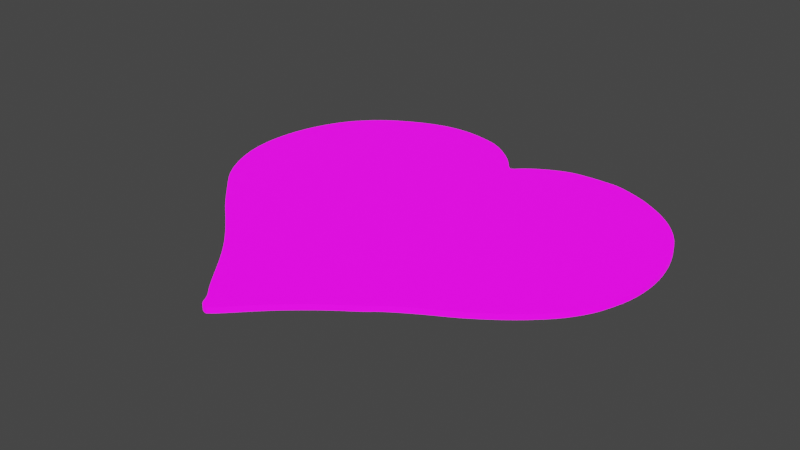 # Source: UVMap.blend  (saved by Blender 2.93.20; exported with 4.5.12 LTS)
import bpy
from mathutils import Matrix  # noqa: F401  (used for matrix-valued properties, if any)

bpy.ops.wm.read_factory_settings(use_empty=True)
scene = bpy.context.scene
scene.name = 'Scene'

# ---- collections
col_stencil_svg = bpy.data.collections.new('Stencil.svg'); scene.collection.children.link(col_stencil_svg)

# ---- images (referenced by path relative to the original .blend; pixels are not part of the script)
import os
ASSET_DIR = os.environ.get("B2B_ASSET_DIR", "")  # directory of the original .blend (textures are referenced by path, not embedded)
HERE = os.path.dirname(os.path.abspath(__file__))  # packed textures are extracted next to this script under _unpacked/

def load_image(name, relpath, width, height, colorspace="sRGB"):
    """Load a texture the original file referenced (path relative to the .blend, or extracted next to this script)."""
    p = next((c for c in (os.path.join(HERE, relpath), os.path.join(ASSET_DIR, relpath)) if relpath and os.path.exists(c)), "")
    if p:
        img = bpy.data.images.load(p, check_existing=True)
        img.name = name
    else:  # same state as the original file: an image datablock whose file is absent (Cycles renders it pink)
        img = bpy.data.images.new(name, width, height)
        img.source = "FILE"
        img.filepath = "//" + (relpath or name)
    img.colorspace_settings.name = colorspace
    return img
img_texture_png = load_image('Texture.png', 'Texture.png', 1024, 1024, 'sRGB')

# ---- materials (node trees are filled in below, after node groups)
mat_svgmat_001 = bpy.data.materials.new('SVGMat.001')
mat_svgmat_001.use_transparent_shadow = False
mat_svgmat_001.diffuse_color = (0.0, 0.0, 0.0, 1.0)

# ---- material node trees
mat_svgmat_001.use_nodes = True; mat_svgmat_001.node_tree.nodes.clear()
_N = mat_svgmat_001.node_tree.nodes; _L = mat_svgmat_001.node_tree.links
n0 = _N.new('ShaderNodeBsdfPrincipled'); n0.name = 'Principled BSDF'; n0.location = (10, 300)
n0.distribution = 'GGX'
n0.subsurface_method = 'BURLEY'
n0.inputs[3].default_value = 1.45
n0.inputs[28].default_value = 1.0
n1 = _N.new('ShaderNodeOutputMaterial'); n1.name = 'Material Output'; n1.location = (300, 300)
n2 = _N.new('ShaderNodeTexImage'); n2.name = 'Image Texture'; n2.location = (-280, 280)
n2.image = img_texture_png
n3 = _N.new('ShaderNodeTexImage'); n3.name = 'Image Texture.001'; n3.location = (-280, -60)
n3.image = img_texture_png
_L.new(n0.outputs[0], n1.inputs[0])
_L.new(n2.outputs[0], n0.inputs[0])
_L.new(n3.outputs[0], n0.inputs[27])
n1.is_active_output = True

# ---- world
world_world = bpy.data.worlds.new('World'); scene.world = world_world
world_world.use_nodes = True; world_world.node_tree.nodes.clear()
_N = world_world.node_tree.nodes; _L = world_world.node_tree.links
n0 = _N.new('ShaderNodeOutputWorld'); n0.name = 'World Output'; n0.location = (300, 300)
n1 = _N.new('ShaderNodeBackground'); n1.name = 'Background'; n1.location = (10, 300)
n1.inputs[0].default_value = (0.05088, 0.05088, 0.05088, 1.0)
_L.new(n1.outputs[0], n0.inputs[0])
n0.is_active_output = True
world_world.color = (0.05088, 0.05088, 0.05088)
world_world.use_sun_shadow = False
world_world.sun_shadow_jitter_overblur = 0.0

# ---- meshes
me_path1587 = bpy.data.meshes.new('path1587')
me_path1587.from_pydata([(0.03962, 0.003462, 0.0005), (0.03955, 0.003507, 0.0005), (0.03948, 0.003566, 0.0005), (0.03941, 0.003639, 0.0005), (0.03933, 0.003723, 0.0005), (0.03926, 0.003818, 0.0005), (0.03918, 0.003921, 0.0005), (0.0391, 0.004032, 0.0005), (0.03903, 0.004149, 0.0005), (0.03896, 0.00427, 0.0005), (0.03889, 0.004394, 0.0005), (0.03883, 0.00452, 0.0005), (0.03877, 0.004646, 0.0005), (0.03871, 0.004777, 0.0005), (0.03864, 0.004918, 0.0005), (0.03855, 0.005068, 0.0005), (0.03846, 0.005223, 0.0005), (0.03835, 0.005382, 0.0005), (0.03824, 0.005543, 0.0005), (0.03812, 0.005702, 0.0005), (0.038, 0.005859, 0.0005), (0.03787, 0.006012, 0.0005), (0.03775, 0.006157, 0.0005), (0.03762, 0.006292, 0.0005), (0.0375, 0.006417, 0.0005), (0.03735, 0.006565, 0.0005), (0.03716, 0.006772, 0.0005), (0.03694, 0.007032, 0.0005), (0.03668, 0.007338, 0.0005), (0.03639, 0.007687, 0.0005), (0.03608, 0.008072, 0.0005), (0.03575, 0.008488, 0.0005), (0.0354, 0.008929, 0.0005), (0.03504, 0.009392, 0.0005), (0.03467, 0.009869, 0.0005), (0.0343, 0.01036, 0.0005), (0.03393, 0.01085, 0.0005), (0.03279, 0.01235, 0.0005), (0.03173, 0.01372, 0.0005), (0.03071, 0.01499, 0.0005), (0.02971, 0.01618, 0.0005), (0.02871, 0.01732, 0.0005), (0.02768, 0.01843, 0.0005), (0.02659, 0.01955, 0.0005), (0.02543, 0.0207, 0.0005), (0.02415, 0.0219, 0.0005), (0.02275, 0.02319, 0.0005), (0.02119, 0.02459, 0.0005), (0.01945, 0.02612, 0.0005), (0.01897, 0.02654, 0.0005), (0.01847, 0.02699, 0.0005), (0.01796, 0.02747, 0.0005), (0.0174, 0.028, 0.0005), (0.01681, 0.02857, 0.0005), (0.01616, 0.02921, 0.0005), (0.01546, 0.02991, 0.0005), (0.01469, 0.03069, 0.0005), (0.01385, 0.03155, 0.0005), (0.01292, 0.0325, 0.0005), (0.0119, 0.03355, 0.0005), (0.01078, 0.03471, 0.0005), (0.01015, 0.0354, 0.0005), (0.009539, 0.03612, 0.0005), (0.008956, 0.03687, 0.0005), (0.008399, 0.03765, 0.0005), (0.007868, 0.03846, 0.0005), (0.007362, 0.03931, 0.0005), (0.006884, 0.04018, 0.0005), (0.006432, 0.04108, 0.0005), (0.006008, 0.04202, 0.0005), (0.005612, 0.04297, 0.0005), (0.005244, 0.04396, 0.0005), (0.004904, 0.04497, 0.0005), (0.004486, 0.04649, 0.0005), (0.004174, 0.04807, 0.0005), (0.003966, 0.04969, 0.0005), (0.00386, 0.05136, 0.0005), (0.003857, 0.05306, 0.0005), (0.003955, 0.05477, 0.0005), (0.004154, 0.05649, 0.0005), (0.004451, 0.0582, 0.0005), (0.004847, 0.05989, 0.0005), (0.00534, 0.06156, 0.0005), (0.005929, 0.06318, 0.0005), (0.006613, 0.06475, 0.0005), (0.006943, 0.06543, 0.0005), (0.007263, 0.06606, 0.0005), (0.007579, 0.06665, 0.0005), (0.007894, 0.0672, 0.0005), (0.008214, 0.06772, 0.0005), (0.008542, 0.06822, 0.0005), (0.008883, 0.06871, 0.0005), (0.009242, 0.06918, 0.0005), (0.009624, 0.06965, 0.0005), (0.01003, 0.07013, 0.0005), (0.01047, 0.07061, 0.0005), (0.01095, 0.07112, 0.0005), (0.01148, 0.07166, 0.0005), (0.01199, 0.07216, 0.0005), (0.0125, 0.07262, 0.0005), (0.01301, 0.07306, 0.0005), (0.01352, 0.07348, 0.0005), (0.01405, 0.07388, 0.0005), (0.01461, 0.07427, 0.0005), (0.01519, 0.07465, 0.0005), (0.01582, 0.07504, 0.0005), (0.01649, 0.07543, 0.0005), (0.01722, 0.07584, 0.0005), (0.01801, 0.07626, 0.0005), (0.01962, 0.07706, 0.0005), (0.02117, 0.07773, 0.0005), (0.02269, 0.07829, 0.0005), (0.02419, 0.07873, 0.0005), (0.02568, 0.07905, 0.0005), (0.02716, 0.07925, 0.0005), (0.02866, 0.07935, 0.0005), (0.03017, 0.07932, 0.0005), (0.03171, 0.07919, 0.0005), (0.0333, 0.07894, 0.0005), (0.03494, 0.07858, 0.0005), (0.03665, 0.07811, 0.0005), (0.03732, 0.07787, 0.0005), (0.03803, 0.07755, 0.0005), (0.03878, 0.07716, 0.0005), (0.03955, 0.0767, 0.0005), (0.04033, 0.07618, 0.0005), (0.04111, 0.07561, 0.0005), (0.04187, 0.075, 0.0005), (0.04262, 0.07436, 0.0005), (0.04333, 0.07369, 0.0005), (0.044, 0.073, 0.0005), (0.04461, 0.07231, 0.0005), (0.04515, 0.07162, 0.0005), (0.04528, 0.07145, 0.0005), (0.04541, 0.07129, 0.0005), (0.04554, 0.07113, 0.0005), (0.04567, 0.07099, 0.0005), (0.04579, 0.07086, 0.0005), (0.04591, 0.07073, 0.0005), (0.04602, 0.07063, 0.0005), (0.04612, 0.07054, 0.0005), (0.04621, 0.07046, 0.0005), (0.04629, 0.07041, 0.0005), (0.04636, 0.07038, 0.0005), (0.04641, 0.07037, 0.0005), (0.04646, 0.07037, 0.0005), (0.04652, 0.07039, 0.0005), (0.04659, 0.07042, 0.0005), (0.04666, 0.07046, 0.0005), (0.04675, 0.07051, 0.0005), (0.04683, 0.07057, 0.0005), (0.04692, 0.07064, 0.0005), (0.04701, 0.07071, 0.0005), (0.04711, 0.07079, 0.0005), (0.0472, 0.07088, 0.0005), (0.04729, 0.07097, 0.0005), (0.04738, 0.07106, 0.0005), (0.04788, 0.07156, 0.0005), (0.04847, 0.07207, 0.0005), (0.04913, 0.07257, 0.0005), (0.04985, 0.07307, 0.0005), (0.05061, 0.07355, 0.0005), (0.05141, 0.07401, 0.0005), (0.05223, 0.07444, 0.0005), (0.05306, 0.07484, 0.0005), (0.05389, 0.07519, 0.0005), (0.0547, 0.0755, 0.0005), (0.05548, 0.07575, 0.0005), (0.05623, 0.07594, 0.0005), (0.05647, 0.07598, 0.0005), (0.05677, 0.07602, 0.0005), (0.05712, 0.07607, 0.0005), (0.05751, 0.07611, 0.0005), (0.05794, 0.07614, 0.0005), (0.0584, 0.07617, 0.0005), (0.05887, 0.0762, 0.0005), (0.05937, 0.07623, 0.0005), (0.05987, 0.07624, 0.0005), (0.06038, 0.07626, 0.0005), (0.06089, 0.07627, 0.0005), (0.06138, 0.07627, 0.0005), (0.06215, 0.07627, 0.0005), (0.06282, 0.07626, 0.0005), (0.0634, 0.07624, 0.0005), (0.06391, 0.07622, 0.0005), (0.06436, 0.07619, 0.0005), (0.06478, 0.07614, 0.0005), (0.06518, 0.07607, 0.0005), (0.06557, 0.07599, 0.0005), (0.06597, 0.07589, 0.0005), (0.0664, 0.07576, 0.0005), (0.06687, 0.07561, 0.0005), (0.0674, 0.07544, 0.0005), (0.06811, 0.07519, 0.0005), (0.06878, 0.07495, 0.0005), (0.0694, 0.07471, 0.0005), (0.07, 0.07446, 0.0005), (0.07057, 0.07421, 0.0005), (0.07114, 0.07394, 0.0005), (0.0717, 0.07365, 0.0005), (0.07226, 0.07334, 0.0005), (0.07284, 0.07301, 0.0005), (0.07344, 0.07264, 0.0005), (0.07407, 0.07225, 0.0005), (0.07475, 0.07181, 0.0005), (0.07579, 0.07109, 0.0005), (0.07677, 0.07034, 0.0005), (0.07769, 0.06957, 0.0005), (0.07855, 0.06877, 0.0005), (0.07935, 0.06794, 0.0005), (0.0801, 0.06707, 0.0005), (0.0808, 0.06617, 0.0005), (0.08145, 0.06523, 0.0005), (0.08205, 0.06424, 0.0005), (0.0826, 0.0632, 0.0005), (0.08312, 0.06211, 0.0005), (0.08359, 0.06097, 0.0005), (0.08418, 0.05935, 0.0005), (0.08467, 0.05772, 0.0005), (0.08506, 0.05608, 0.0005), (0.08536, 0.05444, 0.0005), (0.08556, 0.05281, 0.0005), (0.08566, 0.05119, 0.0005), (0.08567, 0.04958, 0.0005), (0.08558, 0.04799, 0.0005), (0.0854, 0.04642, 0.0005), (0.08512, 0.04488, 0.0005), (0.08474, 0.04337, 0.0005), (0.08426, 0.04189, 0.0005), (0.08401, 0.04119, 0.0005), (0.08377, 0.04057, 0.0005), (0.08356, 0.04002, 0.0005), (0.08335, 0.03952, 0.0005), (0.08314, 0.03906, 0.0005), (0.08293, 0.03862, 0.0005), (0.08271, 0.0382, 0.0005), (0.08246, 0.03777, 0.0005), (0.0822, 0.03733, 0.0005), (0.08189, 0.03686, 0.0005), (0.08155, 0.03635, 0.0005), (0.08116, 0.03578, 0.0005), (0.08044, 0.03481, 0.0005), (0.07958, 0.0338, 0.0005), (0.0786, 0.03276, 0.0005), (0.0775, 0.0317, 0.0005), (0.07632, 0.03062, 0.0005), (0.07504, 0.02955, 0.0005), (0.0737, 0.02849, 0.0005), (0.0723, 0.02745, 0.0005), (0.07085, 0.02645, 0.0005), (0.06938, 0.02549, 0.0005), (0.06789, 0.02459, 0.0005), (0.06639, 0.02375, 0.0005), (0.06565, 0.02334, 0.0005), (0.06488, 0.0229, 0.0005), (0.0641, 0.02245, 0.0005), (0.06332, 0.02198, 0.0005), (0.06256, 0.02151, 0.0005), (0.06182, 0.02105, 0.0005), (0.06112, 0.02059, 0.0005), (0.06047, 0.02016, 0.0005), (0.05988, 0.01975, 0.0005), (0.05937, 0.01938, 0.0005), (0.05894, 0.01905, 0.0005), (0.05861, 0.01877, 0.0005), (0.05845, 0.01863, 0.0005), (0.05828, 0.01848, 0.0005), (0.05809, 0.01833, 0.0005), (0.05789, 0.01817, 0.0005), (0.05768, 0.018, 0.0005), (0.05747, 0.01783, 0.0005), (0.05725, 0.01767, 0.0005), (0.05704, 0.0175, 0.0005), (0.05682, 0.01734, 0.0005), (0.05661, 0.01719, 0.0005), (0.05641, 0.01705, 0.0005), (0.05623, 0.01692, 0.0005), (0.0552, 0.01621, 0.0005), (0.05416, 0.01546, 0.0005), (0.05309, 0.01465, 0.0005), (0.05202, 0.01381, 0.0005), (0.05095, 0.01294, 0.0005), (0.04988, 0.01204, 0.0005), (0.04882, 0.01112, 0.0005), (0.04778, 0.01018, 0.0005), (0.04676, 0.009223, 0.0005), (0.04577, 0.008265, 0.0005), (0.04482, 0.007305, 0.0005), (0.0439, 0.006351, 0.0005), (0.0435, 0.005921, 0.0005), (0.0431, 0.005509, 0.0005), (0.04271, 0.005118, 0.0005), (0.04234, 0.004752, 0.0005), (0.042, 0.004415, 0.0005), (0.04168, 0.00411, 0.0005), (0.04138, 0.003842, 0.0005), (0.04112, 0.003614, 0.0005), (0.0409, 0.00343, 0.0005), (0.04072, 0.003294, 0.0005), (0.04059, 0.00321, 0.0005), (0.0405, 0.003182, 0.0005), (0.04044, 0.003186, 0.0005), (0.04038, 0.003194, 0.0005), (0.04031, 0.003207, 0.0005), (0.04023, 0.003223, 0.0005), (0.04015, 0.003244, 0.0005), (0.04007, 0.003268, 0.0005), (0.03999, 0.003294, 0.0005), (0.03991, 0.003324, 0.0005), (0.03983, 0.003356, 0.0005), (0.03976, 0.003389, 0.0005), (0.03969, 0.003425, 0.0005), (0.03962, 0.003462, -0.0005), (0.03955, 0.003507, -0.0005), (0.03948, 0.003566, -0.0005), (0.03941, 0.003639, -0.0005), (0.03933, 0.003723, -0.0005), (0.03926, 0.003818, -0.0005), (0.03918, 0.003921, -0.0005), (0.0391, 0.004032, -0.0005), (0.03903, 0.004149, -0.0005), (0.03896, 0.00427, -0.0005), (0.03889, 0.004394, -0.0005), (0.03883, 0.00452, -0.0005), (0.03877, 0.004646, -0.0005), (0.03871, 0.004777, -0.0005), (0.03864, 0.004918, -0.0005), (0.03855, 0.005068, -0.0005), (0.03846, 0.005223, -0.0005), (0.03835, 0.005382, -0.0005), (0.03824, 0.005543, -0.0005), (0.03812, 0.005702, -0.0005), (0.038, 0.005859, -0.0005), (0.03787, 0.006012, -0.0005), (0.03775, 0.006157, -0.0005), (0.03762, 0.006292, -0.0005), (0.0375, 0.006417, -0.0005), (0.03735, 0.006565, -0.0005), (0.03716, 0.006772, -0.0005), (0.03694, 0.007032, -0.0005), (0.03668, 0.007338, -0.0005), (0.03639, 0.007687, -0.0005), (0.03608, 0.008072, -0.0005), (0.03575, 0.008488, -0.0005), (0.0354, 0.008929, -0.0005), (0.03504, 0.009392, -0.0005), (0.03467, 0.009869, -0.0005), (0.0343, 0.01036, -0.0005), (0.03393, 0.01085, -0.0005), (0.03279, 0.01235, -0.0005), (0.03173, 0.01372, -0.0005), (0.03071, 0.01499, -0.0005), (0.02971, 0.01618, -0.0005), (0.02871, 0.01732, -0.0005), (0.02768, 0.01843, -0.0005), (0.02659, 0.01955, -0.0005), (0.02543, 0.0207, -0.0005), (0.02415, 0.0219, -0.0005), (0.02275, 0.02319, -0.0005), (0.02119, 0.02459, -0.0005), (0.01945, 0.02612, -0.0005), (0.01897, 0.02654, -0.0005), (0.01847, 0.02699, -0.0005), (0.01796, 0.02747, -0.0005), (0.0174, 0.028, -0.0005), (0.01681, 0.02857, -0.0005), (0.01616, 0.02921, -0.0005), (0.01546, 0.02991, -0.0005), (0.01469, 0.03069, -0.0005), (0.01385, 0.03155, -0.0005), (0.01292, 0.0325, -0.0005), (0.0119, 0.03355, -0.0005), (0.01078, 0.03471, -0.0005), (0.01015, 0.0354, -0.0005), (0.009539, 0.03612, -0.0005), (0.008956, 0.03687, -0.0005), (0.008399, 0.03765, -0.0005), (0.007868, 0.03846, -0.0005), (0.007362, 0.03931, -0.0005), (0.006884, 0.04018, -0.0005), (0.006432, 0.04108, -0.0005), (0.006008, 0.04202, -0.0005), (0.005612, 0.04297, -0.0005), (0.005244, 0.04396, -0.0005), (0.004904, 0.04497, -0.0005), (0.004486, 0.04649, -0.0005), (0.004174, 0.04807, -0.0005), (0.003966, 0.04969, -0.0005), (0.00386, 0.05136, -0.0005), (0.003857, 0.05306, -0.0005), (0.003955, 0.05477, -0.0005), (0.004154, 0.05649, -0.0005), (0.004451, 0.0582, -0.0005), (0.004847, 0.05989, -0.0005), (0.00534, 0.06156, -0.0005), (0.005929, 0.06318, -0.0005), (0.006613, 0.06475, -0.0005), (0.006943, 0.06543, -0.0005), (0.007263, 0.06606, -0.0005), (0.007579, 0.06665, -0.0005), (0.007894, 0.0672, -0.0005), (0.008214, 0.06772, -0.0005), (0.008542, 0.06822, -0.0005), (0.008883, 0.06871, -0.0005), (0.009242, 0.06918, -0.0005), (0.009624, 0.06965, -0.0005), (0.01003, 0.07013, -0.0005), (0.01047, 0.07061, -0.0005), (0.01095, 0.07112, -0.0005), (0.01148, 0.07166, -0.0005), (0.01199, 0.07216, -0.0005), (0.0125, 0.07262, -0.0005), (0.01301, 0.07306, -0.0005), (0.01352, 0.07348, -0.0005), (0.01405, 0.07388, -0.0005), (0.01461, 0.07427, -0.0005), (0.01519, 0.07465, -0.0005), (0.01582, 0.07504, -0.0005), (0.01649, 0.07543, -0.0005), (0.01722, 0.07584, -0.0005), (0.01801, 0.07626, -0.0005), (0.01962, 0.07706, -0.0005), (0.02117, 0.07773, -0.0005), (0.02269, 0.07829, -0.0005), (0.02419, 0.07873, -0.0005), (0.02568, 0.07905, -0.0005), (0.02716, 0.07925, -0.0005), (0.02866, 0.07935, -0.0005), (0.03017, 0.07932, -0.0005), (0.03171, 0.07919, -0.0005), (0.0333, 0.07894, -0.0005), (0.03494, 0.07858, -0.0005), (0.03665, 0.07811, -0.0005), (0.03732, 0.07787, -0.0005), (0.03803, 0.07755, -0.0005), (0.03878, 0.07716, -0.0005), (0.03955, 0.0767, -0.0005), (0.04033, 0.07618, -0.0005), (0.04111, 0.07561, -0.0005), (0.04187, 0.075, -0.0005), (0.04262, 0.07436, -0.0005), (0.04333, 0.07369, -0.0005), (0.044, 0.073, -0.0005), (0.04461, 0.07231, -0.0005), (0.04515, 0.07162, -0.0005), (0.04528, 0.07145, -0.0005), (0.04541, 0.07129, -0.0005), (0.04554, 0.07113, -0.0005), (0.04567, 0.07099, -0.0005), (0.04579, 0.07086, -0.0005), (0.04591, 0.07073, -0.0005), (0.04602, 0.07063, -0.0005), (0.04612, 0.07054, -0.0005), (0.04621, 0.07046, -0.0005), (0.04629, 0.07041, -0.0005), (0.04636, 0.07038, -0.0005), (0.04641, 0.07037, -0.0005), (0.04646, 0.07037, -0.0005), (0.04652, 0.07039, -0.0005), (0.04659, 0.07042, -0.0005), (0.04666, 0.07046, -0.0005), (0.04675, 0.07051, -0.0005), (0.04683, 0.07057, -0.0005), (0.04692, 0.07064, -0.0005), (0.04701, 0.07071, -0.0005), (0.04711, 0.07079, -0.0005), (0.0472, 0.07088, -0.0005), (0.04729, 0.07097, -0.0005), (0.04738, 0.07106, -0.0005), (0.04788, 0.07156, -0.0005), (0.04847, 0.07207, -0.0005), (0.04913, 0.07257, -0.0005), (0.04985, 0.07307, -0.0005), (0.05061, 0.07355, -0.0005), (0.05141, 0.07401, -0.0005), (0.05223, 0.07444, -0.0005), (0.05306, 0.07484, -0.0005), (0.05389, 0.07519, -0.0005), (0.0547, 0.0755, -0.0005), (0.05548, 0.07575, -0.0005), (0.05623, 0.07594, -0.0005), (0.05647, 0.07598, -0.0005), (0.05677, 0.07602, -0.0005), (0.05712, 0.07607, -0.0005), (0.05751, 0.07611, -0.0005), (0.05794, 0.07614, -0.0005), (0.0584, 0.07617, -0.0005), (0.05887, 0.0762, -0.0005), (0.05937, 0.07623, -0.0005), (0.05987, 0.07624, -0.0005), (0.06038, 0.07626, -0.0005), (0.06089, 0.07627, -0.0005), (0.06138, 0.07627, -0.0005), (0.06215, 0.07627, -0.0005), (0.06282, 0.07626, -0.0005), (0.0634, 0.07624, -0.0005), (0.06391, 0.07622, -0.0005), (0.06436, 0.07619, -0.0005), (0.06478, 0.07614, -0.0005), (0.06518, 0.07607, -0.0005), (0.06557, 0.07599, -0.0005), (0.06597, 0.07589, -0.0005), (0.0664, 0.07576, -0.0005), (0.06687, 0.07561, -0.0005), (0.0674, 0.07544, -0.0005), (0.06811, 0.07519, -0.0005), (0.06878, 0.07495, -0.0005), (0.0694, 0.07471, -0.0005), (0.07, 0.07446, -0.0005), (0.07057, 0.07421, -0.0005), (0.07114, 0.07394, -0.0005), (0.0717, 0.07365, -0.0005), (0.07226, 0.07334, -0.0005), (0.07284, 0.07301, -0.0005), (0.07344, 0.07264, -0.0005), (0.07407, 0.07225, -0.0005), (0.07475, 0.07181, -0.0005), (0.07579, 0.07109, -0.0005), (0.07677, 0.07034, -0.0005), (0.07769, 0.06957, -0.0005), (0.07855, 0.06877, -0.0005), (0.07935, 0.06794, -0.0005), (0.0801, 0.06707, -0.0005), (0.0808, 0.06617, -0.0005), (0.08145, 0.06523, -0.0005), (0.08205, 0.06424, -0.0005), (0.0826, 0.0632, -0.0005), (0.08312, 0.06211, -0.0005), (0.08359, 0.06097, -0.0005), (0.08418, 0.05935, -0.0005), (0.08467, 0.05772, -0.0005), (0.08506, 0.05608, -0.0005), (0.08536, 0.05444, -0.0005), (0.08556, 0.05281, -0.0005), (0.08566, 0.05119, -0.0005), (0.08567, 0.04958, -0.0005), (0.08558, 0.04799, -0.0005), (0.0854, 0.04642, -0.0005), (0.08512, 0.04488, -0.0005), (0.08474, 0.04337, -0.0005), (0.08426, 0.04189, -0.0005), (0.08401, 0.04119, -0.0005), (0.08377, 0.04057, -0.0005), (0.08356, 0.04002, -0.0005), (0.08335, 0.03952, -0.0005), (0.08314, 0.03906, -0.0005), (0.08293, 0.03862, -0.0005), (0.08271, 0.0382, -0.0005), (0.08246, 0.03777, -0.0005), (0.0822, 0.03733, -0.0005), (0.08189, 0.03686, -0.0005), (0.08155, 0.03635, -0.0005), (0.08116, 0.03578, -0.0005), (0.08044, 0.03481, -0.0005), (0.07958, 0.0338, -0.0005), (0.0786, 0.03276, -0.0005), (0.0775, 0.0317, -0.0005), (0.07632, 0.03062, -0.0005), (0.07504, 0.02955, -0.0005), (0.0737, 0.02849, -0.0005), (0.0723, 0.02745, -0.0005), (0.07085, 0.02645, -0.0005), (0.06938, 0.02549, -0.0005), (0.06789, 0.02459, -0.0005), (0.06639, 0.02375, -0.0005), (0.06565, 0.02334, -0.0005), (0.06488, 0.0229, -0.0005), (0.0641, 0.02245, -0.0005), (0.06332, 0.02198, -0.0005), (0.06256, 0.02151, -0.0005), (0.06182, 0.02105, -0.0005), (0.06112, 0.02059, -0.0005), (0.06047, 0.02016, -0.0005), (0.05988, 0.01975, -0.0005), (0.05937, 0.01938, -0.0005), (0.05894, 0.01905, -0.0005), (0.05861, 0.01877, -0.0005), (0.05845, 0.01863, -0.0005), (0.05828, 0.01848, -0.0005), (0.05809, 0.01833, -0.0005), (0.05789, 0.01817, -0.0005), (0.05768, 0.018, -0.0005), (0.05747, 0.01783, -0.0005), (0.05725, 0.01767, -0.0005), (0.05704, 0.0175, -0.0005), (0.05682, 0.01734, -0.0005), (0.05661, 0.01719, -0.0005), (0.05641, 0.01705, -0.0005), (0.05623, 0.01692, -0.0005), (0.0552, 0.01621, -0.0005), (0.05416, 0.01546, -0.0005), (0.05309, 0.01465, -0.0005), (0.05202, 0.01381, -0.0005), (0.05095, 0.01294, -0.0005), (0.04988, 0.01204, -0.0005), (0.04882, 0.01112, -0.0005), (0.04778, 0.01018, -0.0005), (0.04676, 0.009223, -0.0005), (0.04577, 0.008265, -0.0005), (0.04482, 0.007305, -0.0005), (0.0439, 0.006351, -0.0005), (0.0435, 0.005921, -0.0005), (0.0431, 0.005509, -0.0005), (0.04271, 0.005118, -0.0005), (0.04234, 0.004752, -0.0005), (0.042, 0.004415, -0.0005), (0.04168, 0.00411, -0.0005), (0.04138, 0.003842, -0.0005), (0.04112, 0.003614, -0.0005), (0.0409, 0.00343, -0.0005), (0.04072, 0.003294, -0.0005), (0.04059, 0.00321, -0.0005), (0.0405, 0.003182, -0.0005), (0.04044, 0.003186, -0.0005), (0.04038, 0.003194, -0.0005), (0.04031, 0.003207, -0.0005), (0.04023, 0.003223, -0.0005), (0.04015, 0.003244, -0.0005), (0.04007, 0.003268, -0.0005), (0.03999, 0.003294, -0.0005), (0.03991, 0.003324, -0.0005), (0.03983, 0.003356, -0.0005), (0.03976, 0.003389, -0.0005), (0.03969, 0.003425, -0.0005)], [], [(114, 116, 115), (114, 117, 116), (113, 117, 114), (113, 118, 117), (112, 118, 113), (112, 119, 118), (111, 119, 112), (111, 120, 119), (110, 120, 111), (110, 121, 120), (110, 122, 121), (109, 122, 110), (109, 123, 122), (109, 124, 123), (108, 124, 109), (108, 125, 124), (179, 181, 180), (178, 181, 179), (178, 182, 181), (107, 125, 108), (178, 183, 182), (177, 183, 178), (176, 183, 177), (176, 184, 183), (175, 184, 176), (175, 185, 184), (174, 185, 175), (174, 186, 185), (107, 126, 125), (173, 186, 174), (172, 186, 173), (172, 187, 186), (171, 187, 172), (171, 188, 187), (170, 188, 171), (169, 188, 170), (169, 189, 188), (168, 189, 169), (167, 189, 168), (167, 190, 189), (106, 126, 107), (167, 191, 190), (166, 191, 167), (166, 192, 191), (106, 127, 126), (165, 192, 166), (165, 193, 192), (105, 127, 106), (164, 193, 165), (164, 194, 193), (104, 127, 105), (104, 128, 127), (164, 195, 194), (163, 195, 164), (163, 196, 195), (103, 128, 104), (163, 197, 196), (162, 197, 163), (103, 129, 128), (102, 129, 103), (162, 198, 197), (161, 198, 162), (161, 199, 198), (101, 129, 102), (101, 130, 129), (161, 200, 199), (160, 200, 161), (100, 130, 101), (160, 201, 200), (159, 201, 160), (99, 130, 100), (159, 202, 201), (99, 131, 130), (159, 203, 202), (98, 131, 99), (158, 203, 159), (98, 132, 131), (158, 204, 203), (97, 132, 98), (157, 204, 158), (157, 205, 204), (96, 132, 97), (96, 133, 132), (156, 205, 157), (96, 134, 133), (96, 135, 134), (96, 136, 135), (95, 136, 96), (156, 206, 205), (155, 206, 156), (95, 137, 136), (154, 206, 155), (153, 206, 154), (95, 138, 137), (152, 206, 153), (95, 139, 138), (151, 206, 152), (150, 206, 151), (95, 140, 139), (94, 140, 95), (149, 206, 150), (94, 141, 140), (148, 206, 149), (94, 142, 141), (147, 206, 148), (146, 206, 147), (94, 143, 142), (145, 206, 146), (94, 144, 143), (144, 206, 145), (94, 206, 144), (94, 207, 206), (93, 207, 94), (92, 207, 93), (92, 208, 207), (91, 208, 92), (91, 209, 208), (90, 209, 91), (89, 209, 90), (89, 210, 209), (88, 210, 89), (87, 210, 88), (87, 211, 210), (86, 211, 87), (86, 212, 211), (85, 212, 86), (84, 212, 85), (84, 213, 212), (83, 213, 84), (83, 214, 213), (83, 215, 214), (82, 215, 83), (82, 216, 215), (81, 216, 82), (81, 217, 216), (80, 217, 81), (80, 218, 217), (79, 218, 80), (79, 219, 218), (78, 219, 79), (78, 220, 219), (77, 220, 78), (77, 221, 220), (76, 221, 77), (76, 222, 221), (75, 222, 76), (75, 223, 222), (74, 223, 75), (74, 224, 223), (73, 224, 74), (73, 225, 224), (72, 225, 73), (72, 226, 225), (71, 226, 72), (71, 227, 226), (70, 227, 71), (70, 228, 227), (69, 228, 70), (68, 228, 69), (68, 229, 228), (68, 230, 229), (67, 230, 68), (67, 231, 230), (66, 231, 67), (66, 232, 231), (66, 233, 232), (65, 233, 66), (65, 234, 233), (65, 235, 234), (64, 235, 65), (64, 236, 235), (64, 237, 236), (63, 237, 64), (63, 238, 237), (62, 238, 63), (62, 239, 238), (62, 240, 239), (61, 240, 62), (61, 241, 240), (60, 241, 61), (60, 242, 241), (59, 242, 60), (59, 243, 242), (58, 243, 59), (58, 244, 243), (57, 244, 58), (57, 245, 244), (56, 245, 57), (55, 245, 56), (55, 246, 245), (54, 246, 55), (54, 247, 246), (53, 247, 54), (52, 247, 53), (52, 248, 247), (51, 248, 52), (50, 248, 51), (50, 249, 248), (49, 249, 50), (48, 249, 49), (48, 250, 249), (47, 250, 48), (47, 251, 250), (46, 251, 47), (46, 252, 251), (46, 253, 252), (46, 254, 253), (45, 254, 46), (45, 255, 254), (45, 256, 255), (45, 257, 256), (44, 257, 45), (44, 258, 257), (44, 259, 258), (43, 259, 44), (43, 260, 259), (43, 261, 260), (43, 262, 261), (42, 262, 43), (42, 263, 262), (42, 264, 263), (42, 265, 264), (42, 266, 265), (42, 267, 266), (41, 267, 42), (41, 268, 267), (41, 269, 268), (41, 270, 269), (41, 271, 270), (41, 272, 271), (41, 273, 272), (41, 274, 273), (40, 274, 41), (40, 275, 274), (40, 276, 275), (40, 277, 276), (40, 278, 277), (39, 278, 40), (39, 279, 278), (38, 279, 39), (38, 280, 279), (38, 281, 280), (37, 281, 38), (37, 282, 281), (36, 282, 37), (36, 283, 282), (36, 284, 283), (35, 284, 36), (34, 284, 35), (34, 285, 284), (33, 285, 34), (32, 285, 33), (32, 286, 285), (31, 286, 32), (30, 286, 31), (30, 287, 286), (29, 287, 30), (28, 287, 29), (27, 287, 28), (27, 288, 287), (26, 288, 27), (25, 288, 26), (24, 288, 25), (23, 288, 24), (23, 289, 288), (22, 289, 23), (21, 289, 22), (20, 289, 21), (20, 290, 289), (19, 290, 20), (18, 290, 19), (17, 290, 18), (17, 291, 290), (16, 291, 17), (15, 291, 16), (15, 292, 291), (14, 292, 15), (13, 292, 14), (12, 292, 13), (12, 293, 292), (11, 293, 12), (10, 293, 11), (10, 294, 293), (9, 294, 10), (8, 294, 9), (7, 294, 8), (7, 295, 294), (6, 295, 7), (5, 295, 6), (5, 296, 295), (4, 296, 5), (3, 296, 4), (2, 296, 3), (2, 297, 296), (1, 297, 2), (0, 297, 1), (311, 297, 0), (311, 298, 297), (310, 298, 311), (309, 298, 310), (308, 298, 309), (307, 298, 308), (306, 298, 307), (306, 299, 298), (305, 299, 306), (304, 299, 305), (303, 299, 304), (303, 300, 299), (302, 300, 303), (301, 300, 302), (426, 427, 428), (426, 428, 429), (425, 426, 429), (425, 429, 430), (424, 425, 430), (424, 430, 431), (423, 424, 431), (423, 431, 432), (422, 423, 432), (422, 432, 433), (422, 433, 434), (421, 422, 434), (421, 434, 435), (421, 435, 436), (420, 421, 436), (420, 436, 437), (491, 492, 493), (490, 491, 493), (490, 493, 494), (419, 420, 437), (490, 494, 495), (489, 490, 495), (488, 489, 495), (488, 495, 496), (487, 488, 496), (487, 496, 497), (486, 487, 497), (486, 497, 498), (419, 437, 438), (485, 486, 498), (484, 485, 498), (484, 498, 499), (483, 484, 499), (483, 499, 500), (482, 483, 500), (481, 482, 500), (481, 500, 501), (480, 481, 501), (479, 480, 501), (479, 501, 502), (418, 419, 438), (479, 502, 503), (478, 479, 503), (478, 503, 504), (418, 438, 439), (477, 478, 504), (477, 504, 505), (417, 418, 439), (476, 477, 505), (476, 505, 506), (416, 417, 439), (416, 439, 440), (476, 506, 507), (475, 476, 507), (475, 507, 508), (415, 416, 440), (475, 508, 509), (474, 475, 509), (415, 440, 441), (414, 415, 441), (474, 509, 510), (473, 474, 510), (473, 510, 511), (413, 414, 441), (413, 441, 442), (473, 511, 512), (472, 473, 512), (412, 413, 442), (472, 512, 513), (471, 472, 513), (411, 412, 442), (471, 513, 514), (411, 442, 443), (471, 514, 515), (410, 411, 443), (470, 471, 515), (410, 443, 444), (470, 515, 516), (409, 410, 444), (469, 470, 516), (469, 516, 517), (408, 409, 444), (408, 444, 445), (468, 469, 517), (408, 445, 446), (408, 446, 447), (408, 447, 448), (407, 408, 448), (468, 517, 518), (467, 468, 518), (407, 448, 449), (466, 467, 518), (465, 466, 518), (407, 449, 450), (464, 465, 518), (407, 450, 451), (463, 464, 518), (462, 463, 518), (407, 451, 452), (406, 407, 452), (461, 462, 518), (406, 452, 453), (460, 461, 518), (406, 453, 454), (459, 460, 518), (458, 459, 518), (406, 454, 455), (457, 458, 518), (406, 455, 456), (456, 457, 518), (406, 456, 518), (406, 518, 519), (405, 406, 519), (404, 405, 519), (404, 519, 520), (403, 404, 520), (403, 520, 521), (402, 403, 521), (401, 402, 521), (401, 521, 522), (400, 401, 522), (399, 400, 522), (399, 522, 523), (398, 399, 523), (398, 523, 524), (397, 398, 524), (396, 397, 524), (396, 524, 525), (395, 396, 525), (395, 525, 526), (395, 526, 527), (394, 395, 527), (394, 527, 528), (393, 394, 528), (393, 528, 529), (392, 393, 529), (392, 529, 530), (391, 392, 530), (391, 530, 531), (390, 391, 531), (390, 531, 532), (389, 390, 532), (389, 532, 533), (388, 389, 533), (388, 533, 534), (387, 388, 534), (387, 534, 535), (386, 387, 535), (386, 535, 536), (385, 386, 536), (385, 536, 537), (384, 385, 537), (384, 537, 538), (383, 384, 538), (383, 538, 539), (382, 383, 539), (382, 539, 540), (381, 382, 540), (380, 381, 540), (380, 540, 541), (380, 541, 542), (379, 380, 542), (379, 542, 543), (378, 379, 543), (378, 543, 544), (378, 544, 545), (377, 378, 545), (377, 545, 546), (377, 546, 547), (376, 377, 547), (376, 547, 548), (376, 548, 549), (375, 376, 549), (375, 549, 550), (374, 375, 550), (374, 550, 551), (374, 551, 552), (373, 374, 552), (373, 552, 553), (372, 373, 553), (372, 553, 554), (371, 372, 554), (371, 554, 555), (370, 371, 555), (370, 555, 556), (369, 370, 556), (369, 556, 557), (368, 369, 557), (367, 368, 557), (367, 557, 558), (366, 367, 558), (366, 558, 559), (365, 366, 559), (364, 365, 559), (364, 559, 560), (363, 364, 560), (362, 363, 560), (362, 560, 561), (361, 362, 561), (360, 361, 561), (360, 561, 562), (359, 360, 562), (359, 562, 563), (358, 359, 563), (358, 563, 564), (358, 564, 565), (358, 565, 566), (357, 358, 566), (357, 566, 567), (357, 567, 568), (357, 568, 569), (356, 357, 569), (356, 569, 570), (356, 570, 571), (355, 356, 571), (355, 571, 572), (355, 572, 573), (355, 573, 574), (354, 355, 574), (354, 574, 575), (354, 575, 576), (354, 576, 577), (354, 577, 578), (354, 578, 579), (353, 354, 579), (353, 579, 580), (353, 580, 581), (353, 581, 582), (353, 582, 583), (353, 583, 584), (353, 584, 585), (353, 585, 586), (352, 353, 586), (352, 586, 587), (352, 587, 588), (352, 588, 589), (352, 589, 590), (351, 352, 590), (351, 590, 591), (350, 351, 591), (350, 591, 592), (350, 592, 593), (349, 350, 593), (349, 593, 594), (348, 349, 594), (348, 594, 595), (348, 595, 596), (347, 348, 596), (346, 347, 596), (346, 596, 597), (345, 346, 597), (344, 345, 597), (344, 597, 598), (343, 344, 598), (342, 343, 598), (342, 598, 599), (341, 342, 599), (340, 341, 599), (339, 340, 599), (339, 599, 600), (338, 339, 600), (337, 338, 600), (336, 337, 600), (335, 336, 600), (335, 600, 601), (334, 335, 601), (333, 334, 601), (332, 333, 601), (332, 601, 602), (331, 332, 602), (330, 331, 602), (329, 330, 602), (329, 602, 603), (328, 329, 603), (327, 328, 603), (327, 603, 604), (326, 327, 604), (325, 326, 604), (324, 325, 604), (324, 604, 605), (323, 324, 605), (322, 323, 605), (322, 605, 606), (321, 322, 606), (320, 321, 606), (319, 320, 606), (319, 606, 607), (318, 319, 607), (317, 318, 607), (317, 607, 608), (316, 317, 608), (315, 316, 608), (314, 315, 608), (314, 608, 609), (313, 314, 609), (312, 313, 609), (623, 312, 609), (623, 609, 610), (622, 623, 610), (621, 622, 610), (620, 621, 610), (619, 620, 610), (618, 619, 610), (618, 610, 611), (617, 618, 611), (616, 617, 611), (615, 616, 611), (615, 611, 612), (614, 615, 612), (613, 614, 612), (114, 115, 427, 426), (115, 116, 428, 427), (116, 117, 429, 428), (113, 114, 426, 425), (117, 118, 430, 429), (112, 113, 425, 424), (118, 119, 431, 430), (111, 112, 424, 423), (119, 120, 432, 431), (110, 111, 423, 422), (120, 121, 433, 432), (121, 122, 434, 433), (109, 110, 422, 421), (122, 123, 435, 434), (123, 124, 436, 435), (108, 109, 421, 420), (124, 125, 437, 436), (179, 180, 492, 491), (180, 181, 493, 492), (178, 179, 491, 490), (181, 182, 494, 493), (107, 108, 420, 419), (182, 183, 495, 494), (177, 178, 490, 489), (176, 177, 489, 488), (183, 184, 496, 495), (175, 176, 488, 487), (184, 185, 497, 496), (174, 175, 487, 486), (185, 186, 498, 497), (125, 126, 438, 437), (173, 174, 486, 485), (172, 173, 485, 484), (186, 187, 499, 498), (171, 172, 484, 483), (187, 188, 500, 499), (170, 171, 483, 482), (169, 170, 482, 481), (188, 189, 501, 500), (168, 169, 481, 480), (167, 168, 480, 479), (189, 190, 502, 501), (106, 107, 419, 418), (190, 191, 503, 502), (166, 167, 479, 478), (191, 192, 504, 503), (126, 127, 439, 438), (165, 166, 478, 477), (192, 193, 505, 504), (105, 106, 418, 417), (164, 165, 477, 476), (193, 194, 506, 505), (104, 105, 417, 416), (127, 128, 440, 439), (194, 195, 507, 506), (163, 164, 476, 475), (195, 196, 508, 507), (103, 104, 416, 415), (196, 197, 509, 508), (162, 163, 475, 474), (128, 129, 441, 440), (102, 103, 415, 414), (197, 198, 510, 509), (161, 162, 474, 473), (198, 199, 511, 510), (101, 102, 414, 413), (129, 130, 442, 441), (199, 200, 512, 511), (160, 161, 473, 472), (100, 101, 413, 412), (200, 201, 513, 512), (159, 160, 472, 471), (99, 100, 412, 411), (201, 202, 514, 513), (130, 131, 443, 442), (202, 203, 515, 514), (98, 99, 411, 410), (158, 159, 471, 470), (131, 132, 444, 443), (203, 204, 516, 515), (97, 98, 410, 409), (157, 158, 470, 469), (204, 205, 517, 516), (96, 97, 409, 408), (132, 133, 445, 444), (156, 157, 469, 468), (133, 134, 446, 445), (134, 135, 447, 446), (135, 136, 448, 447), (95, 96, 408, 407), (205, 206, 518, 517), (155, 156, 468, 467), (136, 137, 449, 448), (154, 155, 467, 466), (153, 154, 466, 465), (137, 138, 450, 449), (152, 153, 465, 464), (138, 139, 451, 450), (151, 152, 464, 463), (150, 151, 463, 462), (139, 140, 452, 451), (94, 95, 407, 406), (149, 150, 462, 461), (140, 141, 453, 452), (148, 149, 461, 460), (141, 142, 454, 453), (147, 148, 460, 459), (146, 147, 459, 458), (142, 143, 455, 454), (145, 146, 458, 457), (143, 144, 456, 455), (144, 145, 457, 456), (206, 207, 519, 518), (93, 94, 406, 405), (92, 93, 405, 404), (207, 208, 520, 519), (91, 92, 404, 403), (208, 209, 521, 520), (90, 91, 403, 402), (89, 90, 402, 401), (209, 210, 522, 521), (88, 89, 401, 400), (87, 88, 400, 399), (210, 211, 523, 522), (86, 87, 399, 398), (211, 212, 524, 523), (85, 86, 398, 397), (84, 85, 397, 396), (212, 213, 525, 524), (83, 84, 396, 395), (213, 214, 526, 525), (214, 215, 527, 526), (82, 83, 395, 394), (215, 216, 528, 527), (81, 82, 394, 393), (216, 217, 529, 528), (80, 81, 393, 392), (217, 218, 530, 529), (79, 80, 392, 391), (218, 219, 531, 530), (78, 79, 391, 390), (219, 220, 532, 531), (77, 78, 390, 389), (220, 221, 533, 532), (76, 77, 389, 388), (221, 222, 534, 533), (75, 76, 388, 387), (222, 223, 535, 534), (74, 75, 387, 386), (223, 224, 536, 535), (73, 74, 386, 385), (224, 225, 537, 536), (72, 73, 385, 384), (225, 226, 538, 537), (71, 72, 384, 383), (226, 227, 539, 538), (70, 71, 383, 382), (227, 228, 540, 539), (69, 70, 382, 381), (68, 69, 381, 380), (228, 229, 541, 540), (229, 230, 542, 541), (67, 68, 380, 379), (230, 231, 543, 542), (66, 67, 379, 378), (231, 232, 544, 543), (232, 233, 545, 544), (65, 66, 378, 377), (233, 234, 546, 545), (234, 235, 547, 546), (64, 65, 377, 376), (235, 236, 548, 547), (236, 237, 549, 548), (63, 64, 376, 375), (237, 238, 550, 549), (62, 63, 375, 374), (238, 239, 551, 550), (239, 240, 552, 551), (61, 62, 374, 373), (240, 241, 553, 552), (60, 61, 373, 372), (241, 242, 554, 553), (59, 60, 372, 371), (242, 243, 555, 554), (58, 59, 371, 370), (243, 244, 556, 555), (57, 58, 370, 369), (244, 245, 557, 556), (56, 57, 369, 368), (55, 56, 368, 367), (245, 246, 558, 557), (54, 55, 367, 366), (246, 247, 559, 558), (53, 54, 366, 365), (52, 53, 365, 364), (247, 248, 560, 559), (51, 52, 364, 363), (50, 51, 363, 362), (248, 249, 561, 560), (49, 50, 362, 361), (48, 49, 361, 360), (249, 250, 562, 561), (47, 48, 360, 359), (250, 251, 563, 562), (46, 47, 359, 358), (251, 252, 564, 563), (252, 253, 565, 564), (253, 254, 566, 565), (45, 46, 358, 357), (254, 255, 567, 566), (255, 256, 568, 567), (256, 257, 569, 568), (44, 45, 357, 356), (257, 258, 570, 569), (258, 259, 571, 570), (43, 44, 356, 355), (259, 260, 572, 571), (260, 261, 573, 572), (261, 262, 574, 573), (42, 43, 355, 354), (262, 263, 575, 574), (263, 264, 576, 575), (264, 265, 577, 576), (265, 266, 578, 577), (266, 267, 579, 578), (41, 42, 354, 353), (267, 268, 580, 579), (268, 269, 581, 580), (269, 270, 582, 581), (270, 271, 583, 582), (271, 272, 584, 583), (272, 273, 585, 584), (273, 274, 586, 585), (40, 41, 353, 352), (274, 275, 587, 586), (275, 276, 588, 587), (276, 277, 589, 588), (277, 278, 590, 589), (39, 40, 352, 351), (278, 279, 591, 590), (38, 39, 351, 350), (279, 280, 592, 591), (280, 281, 593, 592), (37, 38, 350, 349), (281, 282, 594, 593), (36, 37, 349, 348), (282, 283, 595, 594), (283, 284, 596, 595), (35, 36, 348, 347), (34, 35, 347, 346), (284, 285, 597, 596), (33, 34, 346, 345), (32, 33, 345, 344), (285, 286, 598, 597), (31, 32, 344, 343), (30, 31, 343, 342), (286, 287, 599, 598), (29, 30, 342, 341), (28, 29, 341, 340), (27, 28, 340, 339), (287, 288, 600, 599), (26, 27, 339, 338), (25, 26, 338, 337), (24, 25, 337, 336), (23, 24, 336, 335), (288, 289, 601, 600), (22, 23, 335, 334), (21, 22, 334, 333), (20, 21, 333, 332), (289, 290, 602, 601), (19, 20, 332, 331), (18, 19, 331, 330), (17, 18, 330, 329), (290, 291, 603, 602), (16, 17, 329, 328), (15, 16, 328, 327), (291, 292, 604, 603), (14, 15, 327, 326), (13, 14, 326, 325), (12, 13, 325, 324), (292, 293, 605, 604), (11, 12, 324, 323), (10, 11, 323, 322), (293, 294, 606, 605), (9, 10, 322, 321), (8, 9, 321, 320), (7, 8, 320, 319), (294, 295, 607, 606), (6, 7, 319, 318), (5, 6, 318, 317), (295, 296, 608, 607), (4, 5, 317, 316), (3, 4, 316, 315), (2, 3, 315, 314), (296, 297, 609, 608), (1, 2, 314, 313), (0, 1, 313, 312), (311, 0, 312, 623), (297, 298, 610, 609), (310, 311, 623, 622), (309, 310, 622, 621), (308, 309, 621, 620), (307, 308, 620, 619), (306, 307, 619, 618), (298, 299, 611, 610), (305, 306, 618, 617), (304, 305, 617, 616), (303, 304, 616, 615), (299, 300, 612, 611), (302, 303, 615, 614), (301, 302, 614, 613), (300, 301, 613, 612)])
_uv = me_path1587.uv_layers.new(name='UVMap')
_uv.uv.foreach_set('vector', [0.3068, 0.947, 0.3422, 0.9478, 0.3244, 0.9481, 0.3068, 0.947, 0.3604, 0.9461, 0.3422, 0.9478, 0.2893, 0.9445, 0.3604, 0.9461, 0.3068, 0.947, 0.2893, 0.9445, 0.379, 0.9431, 0.3604, 0.9461, 0.2718, 0.9406, 0.379, 0.9431, 0.2893, 0.9445, 0.2718, 0.9406, 0.3984, 0.9388, 0.379, 0.9431, 0.2542, 0.9352, 0.3984, 0.9388, 0.2718, 0.9406, 0.2542, 0.9352, 0.4184, 0.9331, 0.3984, 0.9388, 0.2363, 0.9285, 0.4184, 0.9331, 0.2542, 0.9352, 0.2363, 0.9285, 0.4263, 0.9302, 0.4184, 0.9331, 0.2363, 0.9285, 0.4348, 0.9263, 0.4263, 0.9302, 0.218, 0.9203, 0.4348, 0.9263, 0.2363, 0.9285, 0.218, 0.9203, 0.4436, 0.9215, 0.4348, 0.9263, 0.218, 0.9203, 0.4526, 0.9159, 0.4436, 0.9215, 0.1991, 0.9106, 0.4526, 0.9159, 0.218, 0.9203, 0.1991, 0.9106, 0.4618, 0.9096, 0.4526, 0.9159, 0.7037, 0.9107, 0.7186, 0.9107, 0.7096, 0.9107, 0.6978, 0.9106, 0.7186, 0.9107, 0.7037, 0.9107, 0.6978, 0.9106, 0.7265, 0.9106, 0.7186, 0.9107, 0.1898, 0.9055, 0.4618, 0.9096, 0.1991, 0.9106, 0.6978, 0.9106, 0.7333, 0.9104, 0.7265, 0.9106, 0.6918, 0.9104, 0.7333, 0.9104, 0.6978, 0.9106, 0.6859, 0.9102, 0.7333, 0.9104, 0.6918, 0.9104, 0.6859, 0.9102, 0.7393, 0.9101, 0.7333, 0.9104, 0.68, 0.9099, 0.7393, 0.9101, 0.6859, 0.9102, 0.68, 0.9099, 0.7447, 0.9097, 0.7393, 0.9101, 0.6744, 0.9096, 0.7447, 0.9097, 0.68, 0.9099, 0.6744, 0.9096, 0.7496, 0.9091, 0.7447, 0.9097, 0.1898, 0.9055, 0.4709, 0.9027, 0.4618, 0.9096, 0.6691, 0.9092, 0.7496, 0.9091, 0.6744, 0.9096, 0.664, 0.9087, 0.7496, 0.9091, 0.6691, 0.9092, 0.664, 0.9087, 0.7543, 0.9083, 0.7496, 0.9091, 0.6594, 0.9083, 0.7543, 0.9083, 0.664, 0.9087, 0.6594, 0.9083, 0.7589, 0.9073, 0.7543, 0.9083, 0.6553, 0.9078, 0.7589, 0.9073, 0.6594, 0.9083, 0.6518, 0.9072, 0.7589, 0.9073, 0.6553, 0.9078, 0.6518, 0.9072, 0.7636, 0.9061, 0.7589, 0.9073, 0.6489, 0.9067, 0.7636, 0.9061, 0.6518, 0.9072, 0.6401, 0.9044, 0.7636, 0.9061, 0.6489, 0.9067, 0.6401, 0.9044, 0.7686, 0.9046, 0.7636, 0.9061, 0.1812, 0.9006, 0.4709, 0.9027, 0.1898, 0.9055, 0.6401, 0.9044, 0.7742, 0.9028, 0.7686, 0.9046, 0.6309, 0.9014, 0.7742, 0.9028, 0.6401, 0.9044, 0.6309, 0.9014, 0.7804, 0.9006, 0.7742, 0.9028, 0.1812, 0.9006, 0.48, 0.8953, 0.4709, 0.9027, 0.6214, 0.8976, 0.7804, 0.9006, 0.6309, 0.9014, 0.6214, 0.8976, 0.7888, 0.8976, 0.7804, 0.9006, 0.1733, 0.8958, 0.48, 0.8953, 0.1812, 0.9006, 0.6116, 0.8933, 0.7888, 0.8976, 0.6214, 0.8976, 0.6116, 0.8933, 0.7966, 0.8947, 0.7888, 0.8976, 0.1659, 0.8911, 0.48, 0.8953, 0.1733, 0.8958, 0.1659, 0.8911, 0.4887, 0.8875, 0.48, 0.8953, 0.6116, 0.8933, 0.804, 0.8918, 0.7966, 0.8947, 0.6019, 0.8885, 0.804, 0.8918, 0.6116, 0.8933, 0.6019, 0.8885, 0.811, 0.8888, 0.804, 0.8918, 0.159, 0.8864, 0.4887, 0.8875, 0.1659, 0.8911, 0.6019, 0.8885, 0.8178, 0.8857, 0.811, 0.8888, 0.5922, 0.8833, 0.8178, 0.8857, 0.6019, 0.8885, 0.159, 0.8864, 0.4971, 0.8794, 0.4887, 0.8875, 0.1525, 0.8817, 0.4971, 0.8794, 0.159, 0.8864, 0.5922, 0.8833, 0.8244, 0.8824, 0.8178, 0.8857, 0.5828, 0.8777, 0.8244, 0.8824, 0.5922, 0.8833, 0.5828, 0.8777, 0.831, 0.8789, 0.8244, 0.8824, 0.1462, 0.8768, 0.4971, 0.8794, 0.1525, 0.8817, 0.1462, 0.8768, 0.5049, 0.8711, 0.4971, 0.8794, 0.5828, 0.8777, 0.8376, 0.8752, 0.831, 0.8789, 0.5738, 0.8718, 0.8376, 0.8752, 0.5828, 0.8777, 0.1402, 0.8718, 0.5049, 0.8711, 0.1462, 0.8768, 0.5738, 0.8718, 0.8444, 0.8711, 0.8376, 0.8752, 0.5654, 0.8658, 0.8444, 0.8711, 0.5738, 0.8718, 0.1342, 0.8665, 0.5049, 0.8711, 0.1402, 0.8718, 0.5654, 0.8658, 0.8515, 0.8667, 0.8444, 0.8711, 0.1342, 0.8665, 0.5121, 0.8627, 0.5049, 0.8711, 0.5654, 0.8658, 0.8589, 0.8619, 0.8515, 0.8667, 0.1283, 0.8608, 0.5121, 0.8627, 0.1342, 0.8665, 0.5576, 0.8597, 0.8589, 0.8619, 0.5654, 0.8658, 0.1283, 0.8608, 0.5186, 0.8543, 0.5121, 0.8627, 0.5576, 0.8597, 0.8669, 0.8566, 0.8589, 0.8619, 0.1222, 0.8547, 0.5186, 0.8543, 0.1283, 0.8608, 0.5507, 0.8535, 0.8669, 0.8566, 0.5576, 0.8597, 0.5507, 0.8535, 0.8792, 0.8478, 0.8669, 0.8566, 0.116, 0.8482, 0.5186, 0.8543, 0.1222, 0.8547, 0.116, 0.8482, 0.5201, 0.8523, 0.5186, 0.8543, 0.5448, 0.8475, 0.8792, 0.8478, 0.5507, 0.8535, 0.116, 0.8482, 0.5216, 0.8503, 0.5201, 0.8523, 0.116, 0.8482, 0.5231, 0.8484, 0.5216, 0.8503, 0.116, 0.8482, 0.5246, 0.8466, 0.5231, 0.8484, 0.1104, 0.8421, 0.5246, 0.8466, 0.116, 0.8482, 0.5448, 0.8475, 0.8907, 0.8388, 0.8792, 0.8478, 0.5437, 0.8463, 0.8907, 0.8388, 0.5448, 0.8475, 0.1104, 0.8421, 0.526, 0.845, 0.5246, 0.8466, 0.5426, 0.8452, 0.8907, 0.8388, 0.5437, 0.8463, 0.5415, 0.8442, 0.8907, 0.8388, 0.5426, 0.8452, 0.1104, 0.8421, 0.5274, 0.8435, 0.526, 0.845, 0.5404, 0.8432, 0.8907, 0.8388, 0.5415, 0.8442, 0.1104, 0.8421, 0.5287, 0.8422, 0.5274, 0.8435, 0.5394, 0.8423, 0.8907, 0.8388, 0.5404, 0.8432, 0.5383, 0.8415, 0.8907, 0.8388, 0.5394, 0.8423, 0.1104, 0.8421, 0.5299, 0.8412, 0.5287, 0.8422, 0.1052, 0.8362, 0.5299, 0.8412, 0.1104, 0.8421, 0.5373, 0.8408, 0.8907, 0.8388, 0.5383, 0.8415, 0.1052, 0.8362, 0.531, 0.8403, 0.5299, 0.8412, 0.5363, 0.8402, 0.8907, 0.8388, 0.5373, 0.8408, 0.1052, 0.8362, 0.532, 0.8396, 0.531, 0.8403, 0.5355, 0.8397, 0.8907, 0.8388, 0.5363, 0.8402, 0.5347, 0.8394, 0.8907, 0.8388, 0.5355, 0.8397, 0.1052, 0.8362, 0.5327, 0.8392, 0.532, 0.8396, 0.534, 0.8391, 0.8907, 0.8388, 0.5347, 0.8394, 0.1052, 0.8362, 0.5334, 0.8391, 0.5327, 0.8392, 0.5334, 0.8391, 0.8907, 0.8388, 0.534, 0.8391, 0.1052, 0.8362, 0.8907, 0.8388, 0.5334, 0.8391, 0.1052, 0.8362, 0.9015, 0.8294, 0.8907, 0.8388, 0.1004, 0.8304, 0.9015, 0.8294, 0.1052, 0.8362, 0.09588, 0.8247, 0.9015, 0.8294, 0.1004, 0.8304, 0.09588, 0.8247, 0.9117, 0.8197, 0.9015, 0.8294, 0.09165, 0.8189, 0.9117, 0.8197, 0.09588, 0.8247, 0.09165, 0.8189, 0.9211, 0.8096, 0.9117, 0.8197, 0.08763, 0.813, 0.9211, 0.8096, 0.09165, 0.8189, 0.08377, 0.807, 0.9211, 0.8096, 0.08763, 0.813, 0.08377, 0.807, 0.9299, 0.7991, 0.9211, 0.8096, 0.08001, 0.8006, 0.9299, 0.7991, 0.08377, 0.807, 0.0763, 0.7939, 0.9299, 0.7991, 0.08001, 0.8006, 0.0763, 0.7939, 0.9381, 0.7881, 0.9299, 0.7991, 0.07259, 0.7868, 0.9381, 0.7881, 0.0763, 0.7939, 0.07259, 0.7868, 0.9457, 0.7767, 0.9381, 0.7881, 0.06881, 0.7791, 0.9457, 0.7767, 0.07259, 0.7868, 0.06493, 0.7709, 0.9457, 0.7767, 0.06881, 0.7791, 0.06493, 0.7709, 0.9528, 0.7647, 0.9457, 0.7767, 0.05688, 0.7518, 0.9528, 0.7647, 0.06493, 0.7709, 0.05688, 0.7518, 0.9594, 0.7521, 0.9528, 0.7647, 0.05688, 0.7518, 0.9654, 0.7389, 0.9594, 0.7521, 0.04994, 0.7321, 0.9654, 0.7389, 0.05688, 0.7518, 0.04994, 0.7321, 0.971, 0.7251, 0.9654, 0.7389, 0.04414, 0.7119, 0.971, 0.7251, 0.04994, 0.7321, 0.04414, 0.7119, 0.9779, 0.7054, 0.971, 0.7251, 0.03949, 0.6914, 0.9779, 0.7054, 0.04414, 0.7119, 0.03949, 0.6914, 0.9836, 0.6855, 0.9779, 0.7054, 0.03599, 0.6706, 0.9836, 0.6855, 0.03949, 0.6914, 0.03599, 0.6706, 0.9882, 0.6657, 0.9836, 0.6855, 0.03365, 0.6498, 0.9882, 0.6657, 0.03599, 0.6706, 0.03365, 0.6498, 0.9917, 0.6458, 0.9882, 0.6657, 0.0325, 0.629, 0.9917, 0.6458, 0.03365, 0.6498, 0.0325, 0.629, 0.9941, 0.626, 0.9917, 0.6458, 0.03253, 0.6084, 0.9941, 0.626, 0.0325, 0.629, 0.03253, 0.6084, 0.9953, 0.6063, 0.9941, 0.626, 0.03377, 0.5882, 0.9953, 0.6063, 0.03253, 0.6084, 0.03377, 0.5882, 0.9954, 0.5868, 0.9953, 0.6063, 0.03622, 0.5684, 0.9954, 0.5868, 0.03377, 0.5882, 0.03622, 0.5684, 0.9944, 0.5674, 0.9954, 0.5868, 0.0399, 0.5492, 0.9944, 0.5674, 0.03622, 0.5684, 0.0399, 0.5492, 0.9922, 0.5484, 0.9944, 0.5674, 0.04481, 0.5308, 0.9922, 0.5484, 0.0399, 0.5492, 0.04481, 0.5308, 0.9889, 0.5297, 0.9922, 0.5484, 0.04881, 0.5185, 0.9889, 0.5297, 0.04481, 0.5308, 0.04881, 0.5185, 0.9845, 0.5113, 0.9889, 0.5297, 0.05315, 0.5066, 0.9845, 0.5113, 0.04881, 0.5185, 0.05315, 0.5066, 0.9789, 0.4935, 0.9845, 0.5113, 0.05781, 0.4949, 0.9789, 0.4935, 0.05315, 0.5066, 0.06281, 0.4836, 0.9789, 0.4935, 0.05781, 0.4949, 0.06281, 0.4836, 0.9759, 0.4849, 0.9789, 0.4935, 0.06281, 0.4836, 0.9731, 0.4774, 0.9759, 0.4849, 0.06812, 0.4727, 0.9731, 0.4774, 0.06281, 0.4836, 0.06812, 0.4727, 0.9706, 0.4707, 0.9731, 0.4774, 0.07375, 0.4621, 0.9706, 0.4707, 0.06812, 0.4727, 0.07375, 0.4621, 0.9681, 0.4646, 0.9706, 0.4707, 0.07375, 0.4621, 0.9657, 0.4591, 0.9681, 0.4646, 0.0797, 0.4518, 0.9657, 0.4591, 0.07375, 0.4621, 0.0797, 0.4518, 0.9632, 0.4538, 0.9657, 0.4591, 0.0797, 0.4518, 0.9606, 0.4486, 0.9632, 0.4538, 0.08595, 0.442, 0.9606, 0.4486, 0.0797, 0.4518, 0.08595, 0.442, 0.9577, 0.4435, 0.9606, 0.4486, 0.08595, 0.442, 0.9545, 0.4381, 0.9577, 0.4435, 0.09251, 0.4325, 0.9545, 0.4381, 0.08595, 0.442, 0.09251, 0.4325, 0.951, 0.4324, 0.9545, 0.4381, 0.09937, 0.4233, 0.951, 0.4324, 0.09251, 0.4325, 0.09937, 0.4233, 0.9469, 0.4262, 0.951, 0.4324, 0.09937, 0.4233, 0.9423, 0.4192, 0.9469, 0.4262, 0.1065, 0.4146, 0.9423, 0.4192, 0.09937, 0.4233, 0.1065, 0.4146, 0.9339, 0.4075, 0.9423, 0.4192, 0.114, 0.4063, 0.9339, 0.4075, 0.1065, 0.4146, 0.114, 0.4063, 0.9238, 0.3952, 0.9339, 0.4075, 0.1272, 0.3922, 0.9238, 0.3952, 0.114, 0.4063, 0.1272, 0.3922, 0.9122, 0.3826, 0.9238, 0.3952, 0.1392, 0.3794, 0.9122, 0.3826, 0.1272, 0.3922, 0.1392, 0.3794, 0.8993, 0.3697, 0.9122, 0.3826, 0.1501, 0.3679, 0.8993, 0.3697, 0.1392, 0.3794, 0.1501, 0.3679, 0.8853, 0.3567, 0.8993, 0.3697, 0.16, 0.3574, 0.8853, 0.3567, 0.1501, 0.3679, 0.1691, 0.348, 0.8853, 0.3567, 0.16, 0.3574, 0.1691, 0.348, 0.8703, 0.3437, 0.8853, 0.3567, 0.1773, 0.3395, 0.8703, 0.3437, 0.1691, 0.348, 0.1773, 0.3395, 0.8545, 0.3308, 0.8703, 0.3437, 0.1849, 0.3318, 0.8545, 0.3308, 0.1773, 0.3395, 0.1919, 0.3248, 0.8545, 0.3308, 0.1849, 0.3318, 0.1919, 0.3248, 0.838, 0.3182, 0.8545, 0.3308, 0.1984, 0.3184, 0.838, 0.3182, 0.1919, 0.3248, 0.2045, 0.3126, 0.838, 0.3182, 0.1984, 0.3184, 0.2045, 0.3126, 0.821, 0.306, 0.838, 0.3182, 0.2104, 0.3071, 0.821, 0.306, 0.2045, 0.3126, 0.216, 0.302, 0.821, 0.306, 0.2104, 0.3071, 0.216, 0.302, 0.8037, 0.2944, 0.821, 0.306, 0.2365, 0.2834, 0.8037, 0.2944, 0.216, 0.302, 0.2365, 0.2834, 0.7861, 0.2834, 0.8037, 0.2944, 0.2548, 0.2665, 0.7861, 0.2834, 0.2365, 0.2834, 0.2548, 0.2665, 0.7685, 0.2732, 0.7861, 0.2834, 0.2548, 0.2665, 0.7598, 0.2682, 0.7685, 0.2732, 0.2548, 0.2665, 0.7507, 0.263, 0.7598, 0.2682, 0.2714, 0.2508, 0.7507, 0.263, 0.2548, 0.2665, 0.2714, 0.2508, 0.7416, 0.2575, 0.7507, 0.263, 0.2714, 0.2508, 0.7324, 0.2518, 0.7416, 0.2575, 0.2714, 0.2508, 0.7235, 0.2461, 0.7324, 0.2518, 0.2864, 0.2362, 0.7235, 0.2461, 0.2714, 0.2508, 0.2864, 0.2362, 0.7148, 0.2405, 0.7235, 0.2461, 0.2864, 0.2362, 0.7065, 0.2349, 0.7148, 0.2405, 0.3001, 0.2223, 0.7065, 0.2349, 0.2864, 0.2362, 0.3001, 0.2223, 0.6989, 0.2297, 0.7065, 0.2349, 0.3001, 0.2223, 0.6919, 0.2247, 0.6989, 0.2297, 0.3001, 0.2223, 0.6859, 0.2202, 0.6919, 0.2247, 0.3129, 0.2087, 0.6859, 0.2202, 0.3001, 0.2223, 0.3129, 0.2087, 0.6808, 0.2162, 0.6859, 0.2202, 0.3129, 0.2087, 0.6769, 0.2128, 0.6808, 0.2162, 0.3129, 0.2087, 0.6751, 0.2111, 0.6769, 0.2128, 0.3129, 0.2087, 0.673, 0.2093, 0.6751, 0.2111, 0.3129, 0.2087, 0.6708, 0.2074, 0.673, 0.2093, 0.325, 0.1952, 0.6708, 0.2074, 0.3129, 0.2087, 0.325, 0.1952, 0.6685, 0.2055, 0.6708, 0.2074, 0.325, 0.1952, 0.666, 0.2034, 0.6685, 0.2055, 0.325, 0.1952, 0.6635, 0.2014, 0.666, 0.2034, 0.325, 0.1952, 0.661, 0.1994, 0.6635, 0.2014, 0.325, 0.1952, 0.6584, 0.1974, 0.661, 0.1994, 0.325, 0.1952, 0.6559, 0.1955, 0.6584, 0.1974, 0.325, 0.1952, 0.6534, 0.1936, 0.6559, 0.1955, 0.3368, 0.1813, 0.6534, 0.1936, 0.325, 0.1952, 0.3368, 0.1813, 0.6511, 0.1919, 0.6534, 0.1936, 0.3368, 0.1813, 0.6489, 0.1904, 0.6511, 0.1919, 0.3368, 0.1813, 0.6368, 0.1818, 0.6489, 0.1904, 0.3368, 0.1813, 0.6245, 0.1726, 0.6368, 0.1818, 0.3486, 0.1669, 0.6245, 0.1726, 0.3368, 0.1813, 0.3486, 0.1669, 0.612, 0.1628, 0.6245, 0.1726, 0.3606, 0.1515, 0.612, 0.1628, 0.3486, 0.1669, 0.3606, 0.1515, 0.5994, 0.1526, 0.612, 0.1628, 0.3606, 0.1515, 0.5868, 0.142, 0.5994, 0.1526, 0.3731, 0.1348, 0.5868, 0.142, 0.3606, 0.1515, 0.3731, 0.1348, 0.5742, 0.1311, 0.5868, 0.142, 0.3864, 0.1166, 0.5742, 0.1311, 0.3731, 0.1348, 0.3864, 0.1166, 0.5618, 0.1199, 0.5742, 0.1311, 0.3864, 0.1166, 0.5495, 0.1085, 0.5618, 0.1199, 0.3908, 0.1107, 0.5495, 0.1085, 0.3864, 0.1166, 0.3952, 0.1047, 0.5495, 0.1085, 0.3908, 0.1107, 0.3952, 0.1047, 0.5375, 0.09692, 0.5495, 0.1085, 0.3995, 0.09896, 0.5375, 0.09692, 0.3952, 0.1047, 0.4037, 0.09335, 0.5375, 0.09692, 0.3995, 0.09896, 0.4037, 0.09335, 0.5258, 0.08528, 0.5375, 0.09692, 0.4078, 0.08799, 0.5258, 0.08528, 0.4037, 0.09335, 0.4118, 0.08294, 0.5258, 0.08528, 0.4078, 0.08799, 0.4118, 0.08294, 0.5146, 0.07364, 0.5258, 0.08528, 0.4154, 0.07827, 0.5146, 0.07364, 0.4118, 0.08294, 0.4188, 0.07404, 0.5146, 0.07364, 0.4154, 0.07827, 0.4219, 0.07032, 0.5146, 0.07364, 0.4188, 0.07404, 0.4219, 0.07032, 0.5038, 0.06205, 0.5146, 0.07364, 0.4245, 0.06717, 0.5038, 0.06205, 0.4219, 0.07032, 0.4267, 0.06466, 0.5038, 0.06205, 0.4245, 0.06717, 0.4284, 0.06285, 0.5038, 0.06205, 0.4267, 0.06466, 0.4299, 0.06134, 0.5038, 0.06205, 0.4284, 0.06285, 0.4299, 0.06134, 0.499, 0.05684, 0.5038, 0.06205, 0.4314, 0.05969, 0.499, 0.05684, 0.4299, 0.06134, 0.4329, 0.05793, 0.499, 0.05684, 0.4314, 0.05969, 0.4343, 0.05609, 0.499, 0.05684, 0.4329, 0.05793, 0.4343, 0.05609, 0.4944, 0.05184, 0.499, 0.05684, 0.4358, 0.05418, 0.4944, 0.05184, 0.4343, 0.05609, 0.4372, 0.05224, 0.4944, 0.05184, 0.4358, 0.05418, 0.4385, 0.05029, 0.4944, 0.05184, 0.4372, 0.05224, 0.4385, 0.05029, 0.4898, 0.04709, 0.4944, 0.05184, 0.4397, 0.04836, 0.4898, 0.04709, 0.4385, 0.05029, 0.4409, 0.04648, 0.4898, 0.04709, 0.4397, 0.04836, 0.4409, 0.04648, 0.4855, 0.04264, 0.4898, 0.04709, 0.4419, 0.04467, 0.4855, 0.04264, 0.4409, 0.04648, 0.4427, 0.04295, 0.4855, 0.04264, 0.4419, 0.04467, 0.4435, 0.04136, 0.4855, 0.04264, 0.4427, 0.04295, 0.4435, 0.04136, 0.4814, 0.03855, 0.4855, 0.04264, 0.4441, 0.03983, 0.4814, 0.03855, 0.4435, 0.04136, 0.4448, 0.0383, 0.4814, 0.03855, 0.4441, 0.03983, 0.4448, 0.0383, 0.4776, 0.03485, 0.4814, 0.03855, 0.4456, 0.03679, 0.4776, 0.03485, 0.4448, 0.0383, 0.4465, 0.03532, 0.4776, 0.03485, 0.4456, 0.03679, 0.4473, 0.03391, 0.4776, 0.03485, 0.4465, 0.03532, 0.4473, 0.03391, 0.4742, 0.03159, 0.4776, 0.03485, 0.4482, 0.03256, 0.4742, 0.03159, 0.4473, 0.03391, 0.4491, 0.03131, 0.4742, 0.03159, 0.4482, 0.03256, 0.4491, 0.03131, 0.4711, 0.02883, 0.4742, 0.03159, 0.45, 0.03016, 0.4711, 0.02883, 0.4491, 0.03131, 0.4509, 0.02913, 0.4711, 0.02883, 0.45, 0.03016, 0.4518, 0.02825, 0.4711, 0.02883, 0.4509, 0.02913, 0.4518, 0.02825, 0.4685, 0.0266, 0.4711, 0.02883, 0.4526, 0.02753, 0.4685, 0.0266, 0.4518, 0.02825, 0.4534, 0.02698, 0.4685, 0.0266, 0.4526, 0.02753, 0.4542, 0.02654, 0.4685, 0.0266, 0.4534, 0.02698, 0.4542, 0.02654, 0.4664, 0.02495, 0.4685, 0.0266, 0.4551, 0.02611, 0.4664, 0.02495, 0.4542, 0.02654, 0.4559, 0.0257, 0.4664, 0.02495, 0.4551, 0.02611, 0.4569, 0.02531, 0.4664, 0.02495, 0.4559, 0.0257, 0.4578, 0.02495, 0.4664, 0.02495, 0.4569, 0.02531, 0.4587, 0.02463, 0.4664, 0.02495, 0.4578, 0.02495, 0.4587, 0.02463, 0.4648, 0.02393, 0.4664, 0.02495, 0.4597, 0.02434, 0.4648, 0.02393, 0.4587, 0.02463, 0.4606, 0.02409, 0.4648, 0.02393, 0.4597, 0.02434, 0.4615, 0.02389, 0.4648, 0.02393, 0.4606, 0.02409, 0.4615, 0.02389, 0.4638, 0.02359, 0.4648, 0.02393, 0.4623, 0.02374, 0.4638, 0.02359, 0.4615, 0.02389, 0.4631, 0.02364, 0.4638, 0.02359, 0.4623, 0.02374, 0.3068, 0.947, 0.3244, 0.9481, 0.3422, 0.9478, 0.3068, 0.947, 0.3422, 0.9478, 0.3604, 0.9461, 0.2893, 0.9445, 0.3068, 0.947, 0.3604, 0.9461, 0.2893, 0.9445, 0.3604, 0.9461, 0.379, 0.9431, 0.2718, 0.9406, 0.2893, 0.9445, 0.379, 0.9431, 0.2718, 0.9406, 0.379, 0.9431, 0.3984, 0.9388, 0.2542, 0.9352, 0.2718, 0.9406, 0.3984, 0.9388, 0.2542, 0.9352, 0.3984, 0.9388, 0.4184, 0.9331, 0.2363, 0.9285, 0.2542, 0.9352, 0.4184, 0.9331, 0.2363, 0.9285, 0.4184, 0.9331, 0.4263, 0.9302, 0.2363, 0.9285, 0.4263, 0.9302, 0.4348, 0.9263, 0.218, 0.9203, 0.2363, 0.9285, 0.4348, 0.9263, 0.218, 0.9203, 0.4348, 0.9263, 0.4436, 0.9215, 0.218, 0.9203, 0.4436, 0.9215, 0.4526, 0.9159, 0.1991, 0.9106, 0.218, 0.9203, 0.4526, 0.9159, 0.1991, 0.9106, 0.4526, 0.9159, 0.4618, 0.9096, 0.7037, 0.9107, 0.7096, 0.9107, 0.7186, 0.9107, 0.6978, 0.9106, 0.7037, 0.9107, 0.7186, 0.9107, 0.6978, 0.9106, 0.7186, 0.9107, 0.7265, 0.9106, 0.1898, 0.9055, 0.1991, 0.9106, 0.4618, 0.9096, 0.6978, 0.9106, 0.7265, 0.9106, 0.7333, 0.9104, 0.6918, 0.9104, 0.6978, 0.9106, 0.7333, 0.9104, 0.6859, 0.9102, 0.6918, 0.9104, 0.7333, 0.9104, 0.6859, 0.9102, 0.7333, 0.9104, 0.7393, 0.9101, 0.68, 0.9099, 0.6859, 0.9102, 0.7393, 0.9101, 0.68, 0.9099, 0.7393, 0.9101, 0.7447, 0.9097, 0.6744, 0.9096, 0.68, 0.9099, 0.7447, 0.9097, 0.6744, 0.9096, 0.7447, 0.9097, 0.7496, 0.9091, 0.1898, 0.9055, 0.4618, 0.9096, 0.4709, 0.9027, 0.6691, 0.9092, 0.6744, 0.9096, 0.7496, 0.9091, 0.664, 0.9087, 0.6691, 0.9092, 0.7496, 0.9091, 0.664, 0.9087, 0.7496, 0.9091, 0.7543, 0.9083, 0.6594, 0.9083, 0.664, 0.9087, 0.7543, 0.9083, 0.6594, 0.9083, 0.7543, 0.9083, 0.7589, 0.9073, 0.6553, 0.9078, 0.6594, 0.9083, 0.7589, 0.9073, 0.6518, 0.9072, 0.6553, 0.9078, 0.7589, 0.9073, 0.6518, 0.9072, 0.7589, 0.9073, 0.7636, 0.9061, 0.6489, 0.9067, 0.6518, 0.9072, 0.7636, 0.9061, 0.6401, 0.9044, 0.6489, 0.9067, 0.7636, 0.9061, 0.6401, 0.9044, 0.7636, 0.9061, 0.7686, 0.9046, 0.1812, 0.9006, 0.1898, 0.9055, 0.4709, 0.9027, 0.6401, 0.9044, 0.7686, 0.9046, 0.7742, 0.9028, 0.6309, 0.9014, 0.6401, 0.9044, 0.7742, 0.9028, 0.6309, 0.9014, 0.7742, 0.9028, 0.7804, 0.9006, 0.1812, 0.9006, 0.4709, 0.9027, 0.48, 0.8953, 0.6214, 0.8976, 0.6309, 0.9014, 0.7804, 0.9006, 0.6214, 0.8976, 0.7804, 0.9006, 0.7888, 0.8976, 0.1733, 0.8958, 0.1812, 0.9006, 0.48, 0.8953, 0.6116, 0.8933, 0.6214, 0.8976, 0.7888, 0.8976, 0.6116, 0.8933, 0.7888, 0.8976, 0.7966, 0.8947, 0.1659, 0.8911, 0.1733, 0.8958, 0.48, 0.8953, 0.1659, 0.8911, 0.48, 0.8953, 0.4887, 0.8875, 0.6116, 0.8933, 0.7966, 0.8947, 0.804, 0.8918, 0.6019, 0.8885, 0.6116, 0.8933, 0.804, 0.8918, 0.6019, 0.8885, 0.804, 0.8918, 0.811, 0.8888, 0.159, 0.8864, 0.1659, 0.8911, 0.4887, 0.8875, 0.6019, 0.8885, 0.811, 0.8888, 0.8178, 0.8857, 0.5922, 0.8833, 0.6019, 0.8885, 0.8178, 0.8857, 0.159, 0.8864, 0.4887, 0.8875, 0.4971, 0.8794, 0.1525, 0.8817, 0.159, 0.8864, 0.4971, 0.8794, 0.5922, 0.8833, 0.8178, 0.8857, 0.8244, 0.8824, 0.5828, 0.8777, 0.5922, 0.8833, 0.8244, 0.8824, 0.5828, 0.8777, 0.8244, 0.8824, 0.831, 0.8789, 0.1462, 0.8768, 0.1525, 0.8817, 0.4971, 0.8794, 0.1462, 0.8768, 0.4971, 0.8794, 0.5049, 0.8711, 0.5828, 0.8777, 0.831, 0.8789, 0.8376, 0.8752, 0.5738, 0.8718, 0.5828, 0.8777, 0.8376, 0.8752, 0.1402, 0.8718, 0.1462, 0.8768, 0.5049, 0.8711, 0.5738, 0.8718, 0.8376, 0.8752, 0.8444, 0.8711, 0.5654, 0.8658, 0.5738, 0.8718, 0.8444, 0.8711, 0.1342, 0.8665, 0.1402, 0.8718, 0.5049, 0.8711, 0.5654, 0.8658, 0.8444, 0.8711, 0.8515, 0.8667, 0.1342, 0.8665, 0.5049, 0.8711, 0.5121, 0.8627, 0.5654, 0.8658, 0.8515, 0.8667, 0.8589, 0.8619, 0.1283, 0.8608, 0.1342, 0.8665, 0.5121, 0.8627, 0.5576, 0.8597, 0.5654, 0.8658, 0.8589, 0.8619, 0.1283, 0.8608, 0.5121, 0.8627, 0.5186, 0.8543, 0.5576, 0.8597, 0.8589, 0.8619, 0.8669, 0.8566, 0.1222, 0.8547, 0.1283, 0.8608, 0.5186, 0.8543, 0.5507, 0.8535, 0.5576, 0.8597, 0.8669, 0.8566, 0.5507, 0.8535, 0.8669, 0.8566, 0.8792, 0.8478, 0.116, 0.8482, 0.1222, 0.8547, 0.5186, 0.8543, 0.116, 0.8482, 0.5186, 0.8543, 0.5201, 0.8523, 0.5448, 0.8475, 0.5507, 0.8535, 0.8792, 0.8478, 0.116, 0.8482, 0.5201, 0.8523, 0.5216, 0.8503, 0.116, 0.8482, 0.5216, 0.8503, 0.5231, 0.8484, 0.116, 0.8482, 0.5231, 0.8484, 0.5246, 0.8466, 0.1104, 0.8421, 0.116, 0.8482, 0.5246, 0.8466, 0.5448, 0.8475, 0.8792, 0.8478, 0.8907, 0.8388, 0.5437, 0.8463, 0.5448, 0.8475, 0.8907, 0.8388, 0.1104, 0.8421, 0.5246, 0.8466, 0.526, 0.845, 0.5426, 0.8452, 0.5437, 0.8463, 0.8907, 0.8388, 0.5415, 0.8442, 0.5426, 0.8452, 0.8907, 0.8388, 0.1104, 0.8421, 0.526, 0.845, 0.5274, 0.8435, 0.5404, 0.8432, 0.5415, 0.8442, 0.8907, 0.8388, 0.1104, 0.8421, 0.5274, 0.8435, 0.5287, 0.8422, 0.5394, 0.8423, 0.5404, 0.8432, 0.8907, 0.8388, 0.5383, 0.8415, 0.5394, 0.8423, 0.8907, 0.8388, 0.1104, 0.8421, 0.5287, 0.8422, 0.5299, 0.8412, 0.1052, 0.8362, 0.1104, 0.8421, 0.5299, 0.8412, 0.5373, 0.8408, 0.5383, 0.8415, 0.8907, 0.8388, 0.1052, 0.8362, 0.5299, 0.8412, 0.531, 0.8403, 0.5363, 0.8402, 0.5373, 0.8408, 0.8907, 0.8388, 0.1052, 0.8362, 0.531, 0.8403, 0.532, 0.8396, 0.5355, 0.8397, 0.5363, 0.8402, 0.8907, 0.8388, 0.5347, 0.8394, 0.5355, 0.8397, 0.8907, 0.8388, 0.1052, 0.8362, 0.532, 0.8396, 0.5327, 0.8392, 0.534, 0.8391, 0.5347, 0.8394, 0.8907, 0.8388, 0.1052, 0.8362, 0.5327, 0.8392, 0.5334, 0.8391, 0.5334, 0.8391, 0.534, 0.8391, 0.8907, 0.8388, 0.1052, 0.8362, 0.5334, 0.8391, 0.8907, 0.8388, 0.1052, 0.8362, 0.8907, 0.8388, 0.9015, 0.8294, 0.1004, 0.8304, 0.1052, 0.8362, 0.9015, 0.8294, 0.09588, 0.8247, 0.1004, 0.8304, 0.9015, 0.8294, 0.09588, 0.8247, 0.9015, 0.8294, 0.9117, 0.8197, 0.09165, 0.8189, 0.09588, 0.8247, 0.9117, 0.8197, 0.09165, 0.8189, 0.9117, 0.8197, 0.9211, 0.8096, 0.08763, 0.813, 0.09165, 0.8189, 0.9211, 0.8096, 0.08377, 0.807, 0.08763, 0.813, 0.9211, 0.8096, 0.08377, 0.807, 0.9211, 0.8096, 0.9299, 0.7991, 0.08001, 0.8006, 0.08377, 0.807, 0.9299, 0.7991, 0.0763, 0.7939, 0.08001, 0.8006, 0.9299, 0.7991, 0.0763, 0.7939, 0.9299, 0.7991, 0.9381, 0.7881, 0.07259, 0.7868, 0.0763, 0.7939, 0.9381, 0.7881, 0.07259, 0.7868, 0.9381, 0.7881, 0.9457, 0.7767, 0.06881, 0.7791, 0.07259, 0.7868, 0.9457, 0.7767, 0.06493, 0.7709, 0.06881, 0.7791, 0.9457, 0.7767, 0.06493, 0.7709, 0.9457, 0.7767, 0.9528, 0.7647, 0.05688, 0.7518, 0.06493, 0.7709, 0.9528, 0.7647, 0.05688, 0.7518, 0.9528, 0.7647, 0.9594, 0.7521, 0.05688, 0.7518, 0.9594, 0.7521, 0.9654, 0.7389, 0.04994, 0.7321, 0.05688, 0.7518, 0.9654, 0.7389, 0.04994, 0.7321, 0.9654, 0.7389, 0.971, 0.7251, 0.04414, 0.7119, 0.04994, 0.7321, 0.971, 0.7251, 0.04414, 0.7119, 0.971, 0.7251, 0.9779, 0.7054, 0.03949, 0.6914, 0.04414, 0.7119, 0.9779, 0.7054, 0.03949, 0.6914, 0.9779, 0.7054, 0.9836, 0.6855, 0.03599, 0.6706, 0.03949, 0.6914, 0.9836, 0.6855, 0.03599, 0.6706, 0.9836, 0.6855, 0.9882, 0.6657, 0.03365, 0.6498, 0.03599, 0.6706, 0.9882, 0.6657, 0.03365, 0.6498, 0.9882, 0.6657, 0.9917, 0.6458, 0.0325, 0.629, 0.03365, 0.6498, 0.9917, 0.6458, 0.0325, 0.629, 0.9917, 0.6458, 0.9941, 0.626, 0.03253, 0.6084, 0.0325, 0.629, 0.9941, 0.626, 0.03253, 0.6084, 0.9941, 0.626, 0.9953, 0.6063, 0.03377, 0.5882, 0.03253, 0.6084, 0.9953, 0.6063, 0.03377, 0.5882, 0.9953, 0.6063, 0.9954, 0.5868, 0.03622, 0.5684, 0.03377, 0.5882, 0.9954, 0.5868, 0.03622, 0.5684, 0.9954, 0.5868, 0.9944, 0.5674, 0.0399, 0.5492, 0.03622, 0.5684, 0.9944, 0.5674, 0.0399, 0.5492, 0.9944, 0.5674, 0.9922, 0.5484, 0.04481, 0.5308, 0.0399, 0.5492, 0.9922, 0.5484, 0.04481, 0.5308, 0.9922, 0.5484, 0.9889, 0.5297, 0.04881, 0.5185, 0.04481, 0.5308, 0.9889, 0.5297, 0.04881, 0.5185, 0.9889, 0.5297, 0.9845, 0.5113, 0.05315, 0.5066, 0.04881, 0.5185, 0.9845, 0.5113, 0.05315, 0.5066, 0.9845, 0.5113, 0.9789, 0.4935, 0.05781, 0.4949, 0.05315, 0.5066, 0.9789, 0.4935, 0.06281, 0.4836, 0.05781, 0.4949, 0.9789, 0.4935, 0.06281, 0.4836, 0.9789, 0.4935, 0.9759, 0.4849, 0.06281, 0.4836, 0.9759, 0.4849, 0.9731, 0.4774, 0.06812, 0.4727, 0.06281, 0.4836, 0.9731, 0.4774, 0.06812, 0.4727, 0.9731, 0.4774, 0.9706, 0.4707, 0.07375, 0.4621, 0.06812, 0.4727, 0.9706, 0.4707, 0.07375, 0.4621, 0.9706, 0.4707, 0.9681, 0.4646, 0.07375, 0.4621, 0.9681, 0.4646, 0.9657, 0.4591, 0.0797, 0.4518, 0.07375, 0.4621, 0.9657, 0.4591, 0.0797, 0.4518, 0.9657, 0.4591, 0.9632, 0.4538, 0.0797, 0.4518, 0.9632, 0.4538, 0.9606, 0.4486, 0.08595, 0.442, 0.0797, 0.4518, 0.9606, 0.4486, 0.08595, 0.442, 0.9606, 0.4486, 0.9577, 0.4435, 0.08595, 0.442, 0.9577, 0.4435, 0.9545, 0.4381, 0.09251, 0.4325, 0.08595, 0.442, 0.9545, 0.4381, 0.09251, 0.4325, 0.9545, 0.4381, 0.951, 0.4324, 0.09937, 0.4233, 0.09251, 0.4325, 0.951, 0.4324, 0.09937, 0.4233, 0.951, 0.4324, 0.9469, 0.4262, 0.09937, 0.4233, 0.9469, 0.4262, 0.9423, 0.4192, 0.1065, 0.4146, 0.09937, 0.4233, 0.9423, 0.4192, 0.1065, 0.4146, 0.9423, 0.4192, 0.9339, 0.4075, 0.114, 0.4063, 0.1065, 0.4146, 0.9339, 0.4075, 0.114, 0.4063, 0.9339, 0.4075, 0.9238, 0.3952, 0.1272, 0.3922, 0.114, 0.4063, 0.9238, 0.3952, 0.1272, 0.3922, 0.9238, 0.3952, 0.9122, 0.3826, 0.1392, 0.3794, 0.1272, 0.3922, 0.9122, 0.3826, 0.1392, 0.3794, 0.9122, 0.3826, 0.8993, 0.3697, 0.1501, 0.3679, 0.1392, 0.3794, 0.8993, 0.3697, 0.1501, 0.3679, 0.8993, 0.3697, 0.8853, 0.3567, 0.16, 0.3574, 0.1501, 0.3679, 0.8853, 0.3567, 0.1691, 0.348, 0.16, 0.3574, 0.8853, 0.3567, 0.1691, 0.348, 0.8853, 0.3567, 0.8703, 0.3437, 0.1773, 0.3395, 0.1691, 0.348, 0.8703, 0.3437, 0.1773, 0.3395, 0.8703, 0.3437, 0.8545, 0.3308, 0.1849, 0.3318, 0.1773, 0.3395, 0.8545, 0.3308, 0.1919, 0.3248, 0.1849, 0.3318, 0.8545, 0.3308, 0.1919, 0.3248, 0.8545, 0.3308, 0.838, 0.3182, 0.1984, 0.3184, 0.1919, 0.3248, 0.838, 0.3182, 0.2045, 0.3126, 0.1984, 0.3184, 0.838, 0.3182, 0.2045, 0.3126, 0.838, 0.3182, 0.821, 0.306, 0.2104, 0.3071, 0.2045, 0.3126, 0.821, 0.306, 0.216, 0.302, 0.2104, 0.3071, 0.821, 0.306, 0.216, 0.302, 0.821, 0.306, 0.8037, 0.2944, 0.2365, 0.2834, 0.216, 0.302, 0.8037, 0.2944, 0.2365, 0.2834, 0.8037, 0.2944, 0.7861, 0.2834, 0.2548, 0.2665, 0.2365, 0.2834, 0.7861, 0.2834, 0.2548, 0.2665, 0.7861, 0.2834, 0.7685, 0.2732, 0.2548, 0.2665, 0.7685, 0.2732, 0.7598, 0.2682, 0.2548, 0.2665, 0.7598, 0.2682, 0.7507, 0.263, 0.2714, 0.2508, 0.2548, 0.2665, 0.7507, 0.263, 0.2714, 0.2508, 0.7507, 0.263, 0.7416, 0.2575, 0.2714, 0.2508, 0.7416, 0.2575, 0.7324, 0.2518, 0.2714, 0.2508, 0.7324, 0.2518, 0.7235, 0.2461, 0.2864, 0.2362, 0.2714, 0.2508, 0.7235, 0.2461, 0.2864, 0.2362, 0.7235, 0.2461, 0.7148, 0.2405, 0.2864, 0.2362, 0.7148, 0.2405, 0.7065, 0.2349, 0.3001, 0.2223, 0.2864, 0.2362, 0.7065, 0.2349, 0.3001, 0.2223, 0.7065, 0.2349, 0.6989, 0.2297, 0.3001, 0.2223, 0.6989, 0.2297, 0.6919, 0.2247, 0.3001, 0.2223, 0.6919, 0.2247, 0.6859, 0.2202, 0.3129, 0.2087, 0.3001, 0.2223, 0.6859, 0.2202, 0.3129, 0.2087, 0.6859, 0.2202, 0.6808, 0.2162, 0.3129, 0.2087, 0.6808, 0.2162, 0.6769, 0.2128, 0.3129, 0.2087, 0.6769, 0.2128, 0.6751, 0.2111, 0.3129, 0.2087, 0.6751, 0.2111, 0.673, 0.2093, 0.3129, 0.2087, 0.673, 0.2093, 0.6708, 0.2074, 0.325, 0.1952, 0.3129, 0.2087, 0.6708, 0.2074, 0.325, 0.1952, 0.6708, 0.2074, 0.6685, 0.2055, 0.325, 0.1952, 0.6685, 0.2055, 0.666, 0.2034, 0.325, 0.1952, 0.666, 0.2034, 0.6635, 0.2014, 0.325, 0.1952, 0.6635, 0.2014, 0.661, 0.1994, 0.325, 0.1952, 0.661, 0.1994, 0.6584, 0.1974, 0.325, 0.1952, 0.6584, 0.1974, 0.6559, 0.1955, 0.325, 0.1952, 0.6559, 0.1955, 0.6534, 0.1936, 0.3368, 0.1813, 0.325, 0.1952, 0.6534, 0.1936, 0.3368, 0.1813, 0.6534, 0.1936, 0.6511, 0.1919, 0.3368, 0.1813, 0.6511, 0.1919, 0.6489, 0.1904, 0.3368, 0.1813, 0.6489, 0.1904, 0.6368, 0.1818, 0.3368, 0.1813, 0.6368, 0.1818, 0.6245, 0.1726, 0.3486, 0.1669, 0.3368, 0.1813, 0.6245, 0.1726, 0.3486, 0.1669, 0.6245, 0.1726, 0.612, 0.1628, 0.3606, 0.1515, 0.3486, 0.1669, 0.612, 0.1628, 0.3606, 0.1515, 0.612, 0.1628, 0.5994, 0.1526, 0.3606, 0.1515, 0.5994, 0.1526, 0.5868, 0.142, 0.3731, 0.1348, 0.3606, 0.1515, 0.5868, 0.142, 0.3731, 0.1348, 0.5868, 0.142, 0.5742, 0.1311, 0.3864, 0.1166, 0.3731, 0.1348, 0.5742, 0.1311, 0.3864, 0.1166, 0.5742, 0.1311, 0.5618, 0.1199, 0.3864, 0.1166, 0.5618, 0.1199, 0.5495, 0.1085, 0.3908, 0.1107, 0.3864, 0.1166, 0.5495, 0.1085, 0.3952, 0.1047, 0.3908, 0.1107, 0.5495, 0.1085, 0.3952, 0.1047, 0.5495, 0.1085, 0.5375, 0.09692, 0.3995, 0.09896, 0.3952, 0.1047, 0.5375, 0.09692, 0.4037, 0.09335, 0.3995, 0.09896, 0.5375, 0.09692, 0.4037, 0.09335, 0.5375, 0.09692, 0.5258, 0.08528, 0.4078, 0.08799, 0.4037, 0.09335, 0.5258, 0.08528, 0.4118, 0.08294, 0.4078, 0.08799, 0.5258, 0.08528, 0.4118, 0.08294, 0.5258, 0.08528, 0.5146, 0.07364, 0.4154, 0.07827, 0.4118, 0.08294, 0.5146, 0.07364, 0.4188, 0.07404, 0.4154, 0.07827, 0.5146, 0.07364, 0.4219, 0.07032, 0.4188, 0.07404, 0.5146, 0.07364, 0.4219, 0.07032, 0.5146, 0.07364, 0.5038, 0.06205, 0.4245, 0.06717, 0.4219, 0.07032, 0.5038, 0.06205, 0.4267, 0.06466, 0.4245, 0.06717, 0.5038, 0.06205, 0.4284, 0.06285, 0.4267, 0.06466, 0.5038, 0.06205, 0.4299, 0.06134, 0.4284, 0.06285, 0.5038, 0.06205, 0.4299, 0.06134, 0.5038, 0.06205, 0.499, 0.05684, 0.4314, 0.05969, 0.4299, 0.06134, 0.499, 0.05684, 0.4329, 0.05793, 0.4314, 0.05969, 0.499, 0.05684, 0.4343, 0.05609, 0.4329, 0.05793, 0.499, 0.05684, 0.4343, 0.05609, 0.499, 0.05684, 0.4944, 0.05184, 0.4358, 0.05418, 0.4343, 0.05609, 0.4944, 0.05184, 0.4372, 0.05224, 0.4358, 0.05418, 0.4944, 0.05184, 0.4385, 0.05029, 0.4372, 0.05224, 0.4944, 0.05184, 0.4385, 0.05029, 0.4944, 0.05184, 0.4898, 0.04709, 0.4397, 0.04836, 0.4385, 0.05029, 0.4898, 0.04709, 0.4409, 0.04648, 0.4397, 0.04836, 0.4898, 0.04709, 0.4409, 0.04648, 0.4898, 0.04709, 0.4855, 0.04264, 0.4419, 0.04467, 0.4409, 0.04648, 0.4855, 0.04264, 0.4427, 0.04295, 0.4419, 0.04467, 0.4855, 0.04264, 0.4435, 0.04136, 0.4427, 0.04295, 0.4855, 0.04264, 0.4435, 0.04136, 0.4855, 0.04264, 0.4814, 0.03855, 0.4441, 0.03983, 0.4435, 0.04136, 0.4814, 0.03855, 0.4448, 0.0383, 0.4441, 0.03983, 0.4814, 0.03855, 0.4448, 0.0383, 0.4814, 0.03855, 0.4776, 0.03485, 0.4456, 0.03679, 0.4448, 0.0383, 0.4776, 0.03485, 0.4465, 0.03532, 0.4456, 0.03679, 0.4776, 0.03485, 0.4473, 0.03391, 0.4465, 0.03532, 0.4776, 0.03485, 0.4473, 0.03391, 0.4776, 0.03485, 0.4742, 0.03159, 0.4482, 0.03256, 0.4473, 0.03391, 0.4742, 0.03159, 0.4491, 0.03131, 0.4482, 0.03256, 0.4742, 0.03159, 0.4491, 0.03131, 0.4742, 0.03159, 0.4711, 0.02883, 0.45, 0.03016, 0.4491, 0.03131, 0.4711, 0.02883, 0.4509, 0.02913, 0.45, 0.03016, 0.4711, 0.02883, 0.4518, 0.02825, 0.4509, 0.02913, 0.4711, 0.02883, 0.4518, 0.02825, 0.4711, 0.02883, 0.4685, 0.0266, 0.4526, 0.02753, 0.4518, 0.02825, 0.4685, 0.0266, 0.4534, 0.02698, 0.4526, 0.02753, 0.4685, 0.0266, 0.4542, 0.02654, 0.4534, 0.02698, 0.4685, 0.0266, 0.4542, 0.02654, 0.4685, 0.0266, 0.4664, 0.02495, 0.4551, 0.02611, 0.4542, 0.02654, 0.4664, 0.02495, 0.4559, 0.0257, 0.4551, 0.02611, 0.4664, 0.02495, 0.4569, 0.02531, 0.4559, 0.0257, 0.4664, 0.02495, 0.4578, 0.02495, 0.4569, 0.02531, 0.4664, 0.02495, 0.4587, 0.02463, 0.4578, 0.02495, 0.4664, 0.02495, 0.4587, 0.02463, 0.4664, 0.02495, 0.4648, 0.02393, 0.4597, 0.02434, 0.4587, 0.02463, 0.4648, 0.02393, 0.4606, 0.02409, 0.4597, 0.02434, 0.4648, 0.02393, 0.4615, 0.02389, 0.4606, 0.02409, 0.4648, 0.02393, 0.4615, 0.02389, 0.4648, 0.02393, 0.4638, 0.02359, 0.4623, 0.02374, 0.4615, 0.02389, 0.4638, 0.02359, 0.4631, 0.02364, 0.4623, 0.02374, 0.4638, 0.02359, 0.3068, 0.947, 0.3244, 0.9481, 0.3244, 0.9481, 0.3068, 0.947, 0.3244, 0.9481, 0.3422, 0.9478, 0.3422, 0.9478, 0.3244, 0.9481, 0.3422, 0.9478, 0.3604, 0.9461, 0.3604, 0.9461, 0.3422, 0.9478, 0.2893, 0.9445, 0.3068, 0.947, 0.3068, 0.947, 0.2893, 0.9445, 0.3604, 0.9461, 0.379, 0.9431, 0.379, 0.9431, 0.3604, 0.9461, 0.2718, 0.9406, 0.2893, 0.9445, 0.2893, 0.9445, 0.2718, 0.9406, 0.379, 0.9431, 0.3984, 0.9388, 0.3984, 0.9388, 0.379, 0.9431, 0.2542, 0.9352, 0.2718, 0.9406, 0.2718, 0.9406, 0.2542, 0.9352, 0.3984, 0.9388, 0.4184, 0.9331, 0.4184, 0.9331, 0.3984, 0.9388, 0.2363, 0.9285, 0.2542, 0.9352, 0.2542, 0.9352, 0.2363, 0.9285, 0.4184, 0.9331, 0.4263, 0.9302, 0.4263, 0.9302, 0.4184, 0.9331, 0.4263, 0.9302, 0.4348, 0.9263, 0.4348, 0.9263, 0.4263, 0.9302, 0.218, 0.9203, 0.2363, 0.9285, 0.2363, 0.9285, 0.218, 0.9203, 0.4348, 0.9263, 0.4436, 0.9215, 0.4436, 0.9215, 0.4348, 0.9263, 0.4436, 0.9215, 0.4526, 0.9159, 0.4526, 0.9159, 0.4436, 0.9215, 0.1991, 0.9106, 0.218, 0.9203, 0.218, 0.9203, 0.1991, 0.9106, 0.4526, 0.9159, 0.4618, 0.9096, 0.4618, 0.9096, 0.4526, 0.9159, 0.7037, 0.9107, 0.7096, 0.9107, 0.7096, 0.9107, 0.7037, 0.9107, 0.7096, 0.9107, 0.7186, 0.9107, 0.7186, 0.9107, 0.7096, 0.9107, 0.6978, 0.9106, 0.7037, 0.9107, 0.7037, 0.9107, 0.6978, 0.9106, 0.7186, 0.9107, 0.7265, 0.9106, 0.7265, 0.9106, 0.7186, 0.9107, 0.1898, 0.9055, 0.1991, 0.9106, 0.1991, 0.9106, 0.1898, 0.9055, 0.7265, 0.9106, 0.7333, 0.9104, 0.7333, 0.9104, 0.7265, 0.9106, 0.6918, 0.9104, 0.6978, 0.9106, 0.6978, 0.9106, 0.6918, 0.9104, 0.6859, 0.9102, 0.6918, 0.9104, 0.6918, 0.9104, 0.6859, 0.9102, 0.7333, 0.9104, 0.7393, 0.9101, 0.7393, 0.9101, 0.7333, 0.9104, 0.68, 0.9099, 0.6859, 0.9102, 0.6859, 0.9102, 0.68, 0.9099, 0.7393, 0.9101, 0.7447, 0.9097, 0.7447, 0.9097, 0.7393, 0.9101, 0.6744, 0.9096, 0.68, 0.9099, 0.68, 0.9099, 0.6744, 0.9096, 0.7447, 0.9097, 0.7496, 0.9091, 0.7496, 0.9091, 0.7447, 0.9097, 0.4618, 0.9096, 0.4709, 0.9027, 0.4709, 0.9027, 0.4618, 0.9096, 0.6691, 0.9092, 0.6744, 0.9096, 0.6744, 0.9096, 0.6691, 0.9092, 0.664, 0.9087, 0.6691, 0.9092, 0.6691, 0.9092, 0.664, 0.9087, 0.7496, 0.9091, 0.7543, 0.9083, 0.7543, 0.9083, 0.7496, 0.9091, 0.6594, 0.9083, 0.664, 0.9087, 0.664, 0.9087, 0.6594, 0.9083, 0.7543, 0.9083, 0.7589, 0.9073, 0.7589, 0.9073, 0.7543, 0.9083, 0.6553, 0.9078, 0.6594, 0.9083, 0.6594, 0.9083, 0.6553, 0.9078, 0.6518, 0.9072, 0.6553, 0.9078, 0.6553, 0.9078, 0.6518, 0.9072, 0.7589, 0.9073, 0.7636, 0.9061, 0.7636, 0.9061, 0.7589, 0.9073, 0.6489, 0.9067, 0.6518, 0.9072, 0.6518, 0.9072, 0.6489, 0.9067, 0.6401, 0.9044, 0.6489, 0.9067, 0.6489, 0.9067, 0.6401, 0.9044, 0.7636, 0.9061, 0.7686, 0.9046, 0.7686, 0.9046, 0.7636, 0.9061, 0.1812, 0.9006, 0.1898, 0.9055, 0.1898, 0.9055, 0.1812, 0.9006, 0.7686, 0.9046, 0.7742, 0.9028, 0.7742, 0.9028, 0.7686, 0.9046, 0.6309, 0.9014, 0.6401, 0.9044, 0.6401, 0.9044, 0.6309, 0.9014, 0.7742, 0.9028, 0.7804, 0.9006, 0.7804, 0.9006, 0.7742, 0.9028, 0.4709, 0.9027, 0.48, 0.8953, 0.48, 0.8953, 0.4709, 0.9027, 0.6214, 0.8976, 0.6309, 0.9014, 0.6309, 0.9014, 0.6214, 0.8976, 0.7804, 0.9006, 0.7888, 0.8976, 0.7888, 0.8976, 0.7804, 0.9006, 0.1733, 0.8958, 0.1812, 0.9006, 0.1812, 0.9006, 0.1733, 0.8958, 0.6116, 0.8933, 0.6214, 0.8976, 0.6214, 0.8976, 0.6116, 0.8933, 0.7888, 0.8976, 0.7966, 0.8947, 0.7966, 0.8947, 0.7888, 0.8976, 0.1659, 0.8911, 0.1733, 0.8958, 0.1733, 0.8958, 0.1659, 0.8911, 0.48, 0.8953, 0.4887, 0.8875, 0.4887, 0.8875, 0.48, 0.8953, 0.7966, 0.8947, 0.804, 0.8918, 0.804, 0.8918, 0.7966, 0.8947, 0.6019, 0.8885, 0.6116, 0.8933, 0.6116, 0.8933, 0.6019, 0.8885, 0.804, 0.8918, 0.811, 0.8888, 0.811, 0.8888, 0.804, 0.8918, 0.159, 0.8864, 0.1659, 0.8911, 0.1659, 0.8911, 0.159, 0.8864, 0.811, 0.8888, 0.8178, 0.8857, 0.8178, 0.8857, 0.811, 0.8888, 0.5922, 0.8833, 0.6019, 0.8885, 0.6019, 0.8885, 0.5922, 0.8833, 0.4887, 0.8875, 0.4971, 0.8794, 0.4971, 0.8794, 0.4887, 0.8875, 0.1525, 0.8817, 0.159, 0.8864, 0.159, 0.8864, 0.1525, 0.8817, 0.8178, 0.8857, 0.8244, 0.8824, 0.8244, 0.8824, 0.8178, 0.8857, 0.5828, 0.8777, 0.5922, 0.8833, 0.5922, 0.8833, 0.5828, 0.8777, 0.8244, 0.8824, 0.831, 0.8789, 0.831, 0.8789, 0.8244, 0.8824, 0.1462, 0.8768, 0.1525, 0.8817, 0.1525, 0.8817, 0.1462, 0.8768, 0.4971, 0.8794, 0.5049, 0.8711, 0.5049, 0.8711, 0.4971, 0.8794, 0.831, 0.8789, 0.8376, 0.8752, 0.8376, 0.8752, 0.831, 0.8789, 0.5738, 0.8718, 0.5828, 0.8777, 0.5828, 0.8777, 0.5738, 0.8718, 0.1402, 0.8718, 0.1462, 0.8768, 0.1462, 0.8768, 0.1402, 0.8718, 0.8376, 0.8752, 0.8444, 0.8711, 0.8444, 0.8711, 0.8376, 0.8752, 0.5654, 0.8658, 0.5738, 0.8718, 0.5738, 0.8718, 0.5654, 0.8658, 0.1342, 0.8665, 0.1402, 0.8718, 0.1402, 0.8718, 0.1342, 0.8665, 0.8444, 0.8711, 0.8515, 0.8667, 0.8515, 0.8667, 0.8444, 0.8711, 0.5049, 0.8711, 0.5121, 0.8627, 0.5121, 0.8627, 0.5049, 0.8711, 0.8515, 0.8667, 0.8589, 0.8619, 0.8589, 0.8619, 0.8515, 0.8667, 0.1283, 0.8608, 0.1342, 0.8665, 0.1342, 0.8665, 0.1283, 0.8608, 0.5576, 0.8597, 0.5654, 0.8658, 0.5654, 0.8658, 0.5576, 0.8597, 0.5121, 0.8627, 0.5186, 0.8543, 0.5186, 0.8543, 0.5121, 0.8627, 0.8589, 0.8619, 0.8669, 0.8566, 0.8669, 0.8566, 0.8589, 0.8619, 0.1222, 0.8547, 0.1283, 0.8608, 0.1283, 0.8608, 0.1222, 0.8547, 0.5507, 0.8535, 0.5576, 0.8597, 0.5576, 0.8597, 0.5507, 0.8535, 0.8669, 0.8566, 0.8792, 0.8478, 0.8792, 0.8478, 0.8669, 0.8566, 0.116, 0.8482, 0.1222, 0.8547, 0.1222, 0.8547, 0.116, 0.8482, 0.5186, 0.8543, 0.5201, 0.8523, 0.5201, 0.8523, 0.5186, 0.8543, 0.5448, 0.8475, 0.5507, 0.8535, 0.5507, 0.8535, 0.5448, 0.8475, 0.5201, 0.8523, 0.5216, 0.8503, 0.5216, 0.8503, 0.5201, 0.8523, 0.5216, 0.8503, 0.5231, 0.8484, 0.5231, 0.8484, 0.5216, 0.8503, 0.5231, 0.8484, 0.5246, 0.8466, 0.5246, 0.8466, 0.5231, 0.8484, 0.1104, 0.8421, 0.116, 0.8482, 0.116, 0.8482, 0.1104, 0.8421, 0.8792, 0.8478, 0.8907, 0.8388, 0.8907, 0.8388, 0.8792, 0.8478, 0.5437, 0.8463, 0.5448, 0.8475, 0.5448, 0.8475, 0.5437, 0.8463, 0.5246, 0.8466, 0.526, 0.845, 0.526, 0.845, 0.5246, 0.8466, 0.5426, 0.8452, 0.5437, 0.8463, 0.5437, 0.8463, 0.5426, 0.8452, 0.5415, 0.8442, 0.5426, 0.8452, 0.5426, 0.8452, 0.5415, 0.8442, 0.526, 0.845, 0.5274, 0.8435, 0.5274, 0.8435, 0.526, 0.845, 0.5404, 0.8432, 0.5415, 0.8442, 0.5415, 0.8442, 0.5404, 0.8432, 0.5274, 0.8435, 0.5287, 0.8422, 0.5287, 0.8422, 0.5274, 0.8435, 0.5394, 0.8423, 0.5404, 0.8432, 0.5404, 0.8432, 0.5394, 0.8423, 0.5383, 0.8415, 0.5394, 0.8423, 0.5394, 0.8423, 0.5383, 0.8415, 0.5287, 0.8422, 0.5299, 0.8412, 0.5299, 0.8412, 0.5287, 0.8422, 0.1052, 0.8362, 0.1104, 0.8421, 0.1104, 0.8421, 0.1052, 0.8362, 0.5373, 0.8408, 0.5383, 0.8415, 0.5383, 0.8415, 0.5373, 0.8408, 0.5299, 0.8412, 0.531, 0.8403, 0.531, 0.8403, 0.5299, 0.8412, 0.5363, 0.8402, 0.5373, 0.8408, 0.5373, 0.8408, 0.5363, 0.8402, 0.531, 0.8403, 0.532, 0.8396, 0.532, 0.8396, 0.531, 0.8403, 0.5355, 0.8397, 0.5363, 0.8402, 0.5363, 0.8402, 0.5355, 0.8397, 0.5347, 0.8394, 0.5355, 0.8397, 0.5355, 0.8397, 0.5347, 0.8394, 0.532, 0.8396, 0.5327, 0.8392, 0.5327, 0.8392, 0.532, 0.8396, 0.534, 0.8391, 0.5347, 0.8394, 0.5347, 0.8394, 0.534, 0.8391, 0.5327, 0.8392, 0.5334, 0.8391, 0.5334, 0.8391, 0.5327, 0.8392, 0.5334, 0.8391, 0.534, 0.8391, 0.534, 0.8391, 0.5334, 0.8391, 0.8907, 0.8388, 0.9015, 0.8294, 0.9015, 0.8294, 0.8907, 0.8388, 0.1004, 0.8304, 0.1052, 0.8362, 0.1052, 0.8362, 0.1004, 0.8304, 0.09588, 0.8247, 0.1004, 0.8304, 0.1004, 0.8304, 0.09588, 0.8247, 0.9015, 0.8294, 0.9117, 0.8197, 0.9117, 0.8197, 0.9015, 0.8294, 0.09165, 0.8189, 0.09588, 0.8247, 0.09588, 0.8247, 0.09165, 0.8189, 0.9117, 0.8197, 0.9211, 0.8096, 0.9211, 0.8096, 0.9117, 0.8197, 0.08763, 0.813, 0.09165, 0.8189, 0.09165, 0.8189, 0.08763, 0.813, 0.08377, 0.807, 0.08763, 0.813, 0.08763, 0.813, 0.08377, 0.807, 0.9211, 0.8096, 0.9299, 0.7991, 0.9299, 0.7991, 0.9211, 0.8096, 0.08001, 0.8006, 0.08377, 0.807, 0.08377, 0.807, 0.08001, 0.8006, 0.0763, 0.7939, 0.08001, 0.8006, 0.08001, 0.8006, 0.0763, 0.7939, 0.9299, 0.7991, 0.9381, 0.7881, 0.9381, 0.7881, 0.9299, 0.7991, 0.07259, 0.7868, 0.0763, 0.7939, 0.0763, 0.7939, 0.07259, 0.7868, 0.9381, 0.7881, 0.9457, 0.7767, 0.9457, 0.7767, 0.9381, 0.7881, 0.06881, 0.7791, 0.07259, 0.7868, 0.07259, 0.7868, 0.06881, 0.7791, 0.06493, 0.7709, 0.06881, 0.7791, 0.06881, 0.7791, 0.06493, 0.7709, 0.9457, 0.7767, 0.9528, 0.7647, 0.9528, 0.7647, 0.9457, 0.7767, 0.05688, 0.7518, 0.06493, 0.7709, 0.06493, 0.7709, 0.05688, 0.7518, 0.9528, 0.7647, 0.9594, 0.7521, 0.9594, 0.7521, 0.9528, 0.7647, 0.9594, 0.7521, 0.9654, 0.7389, 0.9654, 0.7389, 0.9594, 0.7521, 0.04994, 0.7321, 0.05688, 0.7518, 0.05688, 0.7518, 0.04994, 0.7321, 0.9654, 0.7389, 0.971, 0.7251, 0.971, 0.7251, 0.9654, 0.7389, 0.04414, 0.7119, 0.04994, 0.7321, 0.04994, 0.7321, 0.04414, 0.7119, 0.971, 0.7251, 0.9779, 0.7054, 0.9779, 0.7054, 0.971, 0.7251, 0.03949, 0.6914, 0.04414, 0.7119, 0.04414, 0.7119, 0.03949, 0.6914, 0.9779, 0.7054, 0.9836, 0.6855, 0.9836, 0.6855, 0.9779, 0.7054, 0.03599, 0.6706, 0.03949, 0.6914, 0.03949, 0.6914, 0.03599, 0.6706, 0.9836, 0.6855, 0.9882, 0.6657, 0.9882, 0.6657, 0.9836, 0.6855, 0.03365, 0.6498, 0.03599, 0.6706, 0.03599, 0.6706, 0.03365, 0.6498, 0.9882, 0.6657, 0.9917, 0.6458, 0.9917, 0.6458, 0.9882, 0.6657, 0.0325, 0.629, 0.03365, 0.6498, 0.03365, 0.6498, 0.0325, 0.629, 0.9917, 0.6458, 0.9941, 0.626, 0.9941, 0.626, 0.9917, 0.6458, 0.03253, 0.6084, 0.0325, 0.629, 0.0325, 0.629, 0.03253, 0.6084, 0.9941, 0.626, 0.9953, 0.6063, 0.9953, 0.6063, 0.9941, 0.626, 0.03377, 0.5882, 0.03253, 0.6084, 0.03253, 0.6084, 0.03377, 0.5882, 0.9953, 0.6063, 0.9954, 0.5868, 0.9954, 0.5868, 0.9953, 0.6063, 0.03622, 0.5684, 0.03377, 0.5882, 0.03377, 0.5882, 0.03622, 0.5684, 0.9954, 0.5868, 0.9944, 0.5674, 0.9944, 0.5674, 0.9954, 0.5868, 0.0399, 0.5492, 0.03622, 0.5684, 0.03622, 0.5684, 0.0399, 0.5492, 0.9944, 0.5674, 0.9922, 0.5484, 0.9922, 0.5484, 0.9944, 0.5674, 0.04481, 0.5308, 0.0399, 0.5492, 0.0399, 0.5492, 0.04481, 0.5308, 0.9922, 0.5484, 0.9889, 0.5297, 0.9889, 0.5297, 0.9922, 0.5484, 0.04881, 0.5185, 0.04481, 0.5308, 0.04481, 0.5308, 0.04881, 0.5185, 0.9889, 0.5297, 0.9845, 0.5113, 0.9845, 0.5113, 0.9889, 0.5297, 0.05315, 0.5066, 0.04881, 0.5185, 0.04881, 0.5185, 0.05315, 0.5066, 0.9845, 0.5113, 0.9789, 0.4935, 0.9789, 0.4935, 0.9845, 0.5113, 0.05781, 0.4949, 0.05315, 0.5066, 0.05315, 0.5066, 0.05781, 0.4949, 0.06281, 0.4836, 0.05781, 0.4949, 0.05781, 0.4949, 0.06281, 0.4836, 0.9789, 0.4935, 0.9759, 0.4849, 0.9759, 0.4849, 0.9789, 0.4935, 0.9759, 0.4849, 0.9731, 0.4774, 0.9731, 0.4774, 0.9759, 0.4849, 0.06812, 0.4727, 0.06281, 0.4836, 0.06281, 0.4836, 0.06812, 0.4727, 0.9731, 0.4774, 0.9706, 0.4707, 0.9706, 0.4707, 0.9731, 0.4774, 0.07375, 0.4621, 0.06812, 0.4727, 0.06812, 0.4727, 0.07375, 0.4621, 0.9706, 0.4707, 0.9681, 0.4646, 0.9681, 0.4646, 0.9706, 0.4707, 0.9681, 0.4646, 0.9657, 0.4591, 0.9657, 0.4591, 0.9681, 0.4646, 0.0797, 0.4518, 0.07375, 0.4621, 0.07375, 0.4621, 0.0797, 0.4518, 0.9657, 0.4591, 0.9632, 0.4538, 0.9632, 0.4538, 0.9657, 0.4591, 0.9632, 0.4538, 0.9606, 0.4486, 0.9606, 0.4486, 0.9632, 0.4538, 0.08595, 0.442, 0.0797, 0.4518, 0.0797, 0.4518, 0.08595, 0.442, 0.9606, 0.4486, 0.9577, 0.4435, 0.9577, 0.4435, 0.9606, 0.4486, 0.9577, 0.4435, 0.9545, 0.4381, 0.9545, 0.4381, 0.9577, 0.4435, 0.09251, 0.4325, 0.08595, 0.442, 0.08595, 0.442, 0.09251, 0.4325, 0.9545, 0.4381, 0.951, 0.4324, 0.951, 0.4324, 0.9545, 0.4381, 0.09937, 0.4233, 0.09251, 0.4325, 0.09251, 0.4325, 0.09937, 0.4233, 0.951, 0.4324, 0.9469, 0.4262, 0.9469, 0.4262, 0.951, 0.4324, 0.9469, 0.4262, 0.9423, 0.4192, 0.9423, 0.4192, 0.9469, 0.4262, 0.1065, 0.4146, 0.09937, 0.4233, 0.09937, 0.4233, 0.1065, 0.4146, 0.9423, 0.4192, 0.9339, 0.4075, 0.9339, 0.4075, 0.9423, 0.4192, 0.114, 0.4063, 0.1065, 0.4146, 0.1065, 0.4146, 0.114, 0.4063, 0.9339, 0.4075, 0.9238, 0.3952, 0.9238, 0.3952, 0.9339, 0.4075, 0.1272, 0.3922, 0.114, 0.4063, 0.114, 0.4063, 0.1272, 0.3922, 0.9238, 0.3952, 0.9122, 0.3826, 0.9122, 0.3826, 0.9238, 0.3952, 0.1392, 0.3794, 0.1272, 0.3922, 0.1272, 0.3922, 0.1392, 0.3794, 0.9122, 0.3826, 0.8993, 0.3697, 0.8993, 0.3697, 0.9122, 0.3826, 0.1501, 0.3679, 0.1392, 0.3794, 0.1392, 0.3794, 0.1501, 0.3679, 0.8993, 0.3697, 0.8853, 0.3567, 0.8853, 0.3567, 0.8993, 0.3697, 0.16, 0.3574, 0.1501, 0.3679, 0.1501, 0.3679, 0.16, 0.3574, 0.1691, 0.348, 0.16, 0.3574, 0.16, 0.3574, 0.1691, 0.348, 0.8853, 0.3567, 0.8703, 0.3437, 0.8703, 0.3437, 0.8853, 0.3567, 0.1773, 0.3395, 0.1691, 0.348, 0.1691, 0.348, 0.1773, 0.3395, 0.8703, 0.3437, 0.8545, 0.3308, 0.8545, 0.3308, 0.8703, 0.3437, 0.1849, 0.3318, 0.1773, 0.3395, 0.1773, 0.3395, 0.1849, 0.3318, 0.1919, 0.3248, 0.1849, 0.3318, 0.1849, 0.3318, 0.1919, 0.3248, 0.8545, 0.3308, 0.838, 0.3182, 0.838, 0.3182, 0.8545, 0.3308, 0.1984, 0.3184, 0.1919, 0.3248, 0.1919, 0.3248, 0.1984, 0.3184, 0.2045, 0.3126, 0.1984, 0.3184, 0.1984, 0.3184, 0.2045, 0.3126, 0.838, 0.3182, 0.821, 0.306, 0.821, 0.306, 0.838, 0.3182, 0.2104, 0.3071, 0.2045, 0.3126, 0.2045, 0.3126, 0.2104, 0.3071, 0.216, 0.302, 0.2104, 0.3071, 0.2104, 0.3071, 0.216, 0.302, 0.821, 0.306, 0.8037, 0.2944, 0.8037, 0.2944, 0.821, 0.306, 0.2365, 0.2834, 0.216, 0.302, 0.216, 0.302, 0.2365, 0.2834, 0.8037, 0.2944, 0.7861, 0.2834, 0.7861, 0.2834, 0.8037, 0.2944, 0.2548, 0.2665, 0.2365, 0.2834, 0.2365, 0.2834, 0.2548, 0.2665, 0.7861, 0.2834, 0.7685, 0.2732, 0.7685, 0.2732, 0.7861, 0.2834, 0.7685, 0.2732, 0.7598, 0.2682, 0.7598, 0.2682, 0.7685, 0.2732, 0.7598, 0.2682, 0.7507, 0.263, 0.7507, 0.263, 0.7598, 0.2682, 0.2714, 0.2508, 0.2548, 0.2665, 0.2548, 0.2665, 0.2714, 0.2508, 0.7507, 0.263, 0.7416, 0.2575, 0.7416, 0.2575, 0.7507, 0.263, 0.7416, 0.2575, 0.7324, 0.2518, 0.7324, 0.2518, 0.7416, 0.2575, 0.7324, 0.2518, 0.7235, 0.2461, 0.7235, 0.2461, 0.7324, 0.2518, 0.2864, 0.2362, 0.2714, 0.2508, 0.2714, 0.2508, 0.2864, 0.2362, 0.7235, 0.2461, 0.7148, 0.2405, 0.7148, 0.2405, 0.7235, 0.2461, 0.7148, 0.2405, 0.7065, 0.2349, 0.7065, 0.2349, 0.7148, 0.2405, 0.3001, 0.2223, 0.2864, 0.2362, 0.2864, 0.2362, 0.3001, 0.2223, 0.7065, 0.2349, 0.6989, 0.2297, 0.6989, 0.2297, 0.7065, 0.2349, 0.6989, 0.2297, 0.6919, 0.2247, 0.6919, 0.2247, 0.6989, 0.2297, 0.6919, 0.2247, 0.6859, 0.2202, 0.6859, 0.2202, 0.6919, 0.2247, 0.3129, 0.2087, 0.3001, 0.2223, 0.3001, 0.2223, 0.3129, 0.2087, 0.6859, 0.2202, 0.6808, 0.2162, 0.6808, 0.2162, 0.6859, 0.2202, 0.6808, 0.2162, 0.6769, 0.2128, 0.6769, 0.2128, 0.6808, 0.2162, 0.6769, 0.2128, 0.6751, 0.2111, 0.6751, 0.2111, 0.6769, 0.2128, 0.6751, 0.2111, 0.673, 0.2093, 0.673, 0.2093, 0.6751, 0.2111, 0.673, 0.2093, 0.6708, 0.2074, 0.6708, 0.2074, 0.673, 0.2093, 0.325, 0.1952, 0.3129, 0.2087, 0.3129, 0.2087, 0.325, 0.1952, 0.6708, 0.2074, 0.6685, 0.2055, 0.6685, 0.2055, 0.6708, 0.2074, 0.6685, 0.2055, 0.666, 0.2034, 0.666, 0.2034, 0.6685, 0.2055, 0.666, 0.2034, 0.6635, 0.2014, 0.6635, 0.2014, 0.666, 0.2034, 0.6635, 0.2014, 0.661, 0.1994, 0.661, 0.1994, 0.6635, 0.2014, 0.661, 0.1994, 0.6584, 0.1974, 0.6584, 0.1974, 0.661, 0.1994, 0.6584, 0.1974, 0.6559, 0.1955, 0.6559, 0.1955, 0.6584, 0.1974, 0.6559, 0.1955, 0.6534, 0.1936, 0.6534, 0.1936, 0.6559, 0.1955, 0.3368, 0.1813, 0.325, 0.1952, 0.325, 0.1952, 0.3368, 0.1813, 0.6534, 0.1936, 0.6511, 0.1919, 0.6511, 0.1919, 0.6534, 0.1936, 0.6511, 0.1919, 0.6489, 0.1904, 0.6489, 0.1904, 0.6511, 0.1919, 0.6489, 0.1904, 0.6368, 0.1818, 0.6368, 0.1818, 0.6489, 0.1904, 0.6368, 0.1818, 0.6245, 0.1726, 0.6245, 0.1726, 0.6368, 0.1818, 0.3486, 0.1669, 0.3368, 0.1813, 0.3368, 0.1813, 0.3486, 0.1669, 0.6245, 0.1726, 0.612, 0.1628, 0.612, 0.1628, 0.6245, 0.1726, 0.3606, 0.1515, 0.3486, 0.1669, 0.3486, 0.1669, 0.3606, 0.1515, 0.612, 0.1628, 0.5994, 0.1526, 0.5994, 0.1526, 0.612, 0.1628, 0.5994, 0.1526, 0.5868, 0.142, 0.5868, 0.142, 0.5994, 0.1526, 0.3731, 0.1348, 0.3606, 0.1515, 0.3606, 0.1515, 0.3731, 0.1348, 0.5868, 0.142, 0.5742, 0.1311, 0.5742, 0.1311, 0.5868, 0.142, 0.3864, 0.1166, 0.3731, 0.1348, 0.3731, 0.1348, 0.3864, 0.1166, 0.5742, 0.1311, 0.5618, 0.1199, 0.5618, 0.1199, 0.5742, 0.1311, 0.5618, 0.1199, 0.5495, 0.1085, 0.5495, 0.1085, 0.5618, 0.1199, 0.3908, 0.1107, 0.3864, 0.1166, 0.3864, 0.1166, 0.3908, 0.1107, 0.3952, 0.1047, 0.3908, 0.1107, 0.3908, 0.1107, 0.3952, 0.1047, 0.5495, 0.1085, 0.5375, 0.09692, 0.5375, 0.09692, 0.5495, 0.1085, 0.3995, 0.09896, 0.3952, 0.1047, 0.3952, 0.1047, 0.3995, 0.09896, 0.4037, 0.09335, 0.3995, 0.09896, 0.3995, 0.09896, 0.4037, 0.09335, 0.5375, 0.09692, 0.5258, 0.08528, 0.5258, 0.08528, 0.5375, 0.09692, 0.4078, 0.08799, 0.4037, 0.09335, 0.4037, 0.09335, 0.4078, 0.08799, 0.4118, 0.08294, 0.4078, 0.08799, 0.4078, 0.08799, 0.4118, 0.08294, 0.5258, 0.08528, 0.5146, 0.07364, 0.5146, 0.07364, 0.5258, 0.08528, 0.4154, 0.07827, 0.4118, 0.08294, 0.4118, 0.08294, 0.4154, 0.07827, 0.4188, 0.07404, 0.4154, 0.07827, 0.4154, 0.07827, 0.4188, 0.07404, 0.4219, 0.07032, 0.4188, 0.07404, 0.4188, 0.07404, 0.4219, 0.07032, 0.5146, 0.07364, 0.5038, 0.06205, 0.5038, 0.06205, 0.5146, 0.07364, 0.4245, 0.06717, 0.4219, 0.07032, 0.4219, 0.07032, 0.4245, 0.06717, 0.4267, 0.06466, 0.4245, 0.06717, 0.4245, 0.06717, 0.4267, 0.06466, 0.4284, 0.06285, 0.4267, 0.06466, 0.4267, 0.06466, 0.4284, 0.06285, 0.4299, 0.06134, 0.4284, 0.06285, 0.4284, 0.06285, 0.4299, 0.06134, 0.5038, 0.06205, 0.499, 0.05684, 0.499, 0.05684, 0.5038, 0.06205, 0.4314, 0.05969, 0.4299, 0.06134, 0.4299, 0.06134, 0.4314, 0.05969, 0.4329, 0.05793, 0.4314, 0.05969, 0.4314, 0.05969, 0.4329, 0.05793, 0.4343, 0.05609, 0.4329, 0.05793, 0.4329, 0.05793, 0.4343, 0.05609, 0.499, 0.05684, 0.4944, 0.05184, 0.4944, 0.05184, 0.499, 0.05684, 0.4358, 0.05418, 0.4343, 0.05609, 0.4343, 0.05609, 0.4358, 0.05418, 0.4372, 0.05224, 0.4358, 0.05418, 0.4358, 0.05418, 0.4372, 0.05224, 0.4385, 0.05029, 0.4372, 0.05224, 0.4372, 0.05224, 0.4385, 0.05029, 0.4944, 0.05184, 0.4898, 0.04709, 0.4898, 0.04709, 0.4944, 0.05184, 0.4397, 0.04836, 0.4385, 0.05029, 0.4385, 0.05029, 0.4397, 0.04836, 0.4409, 0.04648, 0.4397, 0.04836, 0.4397, 0.04836, 0.4409, 0.04648, 0.4898, 0.04709, 0.4855, 0.04264, 0.4855, 0.04264, 0.4898, 0.04709, 0.4419, 0.04467, 0.4409, 0.04648, 0.4409, 0.04648, 0.4419, 0.04467, 0.4427, 0.04295, 0.4419, 0.04467, 0.4419, 0.04467, 0.4427, 0.04295, 0.4435, 0.04136, 0.4427, 0.04295, 0.4427, 0.04295, 0.4435, 0.04136, 0.4855, 0.04264, 0.4814, 0.03855, 0.4814, 0.03855, 0.4855, 0.04264, 0.4441, 0.03983, 0.4435, 0.04136, 0.4435, 0.04136, 0.4441, 0.03983, 0.4448, 0.0383, 0.4441, 0.03983, 0.4441, 0.03983, 0.4448, 0.0383, 0.4814, 0.03855, 0.4776, 0.03485, 0.4776, 0.03485, 0.4814, 0.03855, 0.4456, 0.03679, 0.4448, 0.0383, 0.4448, 0.0383, 0.4456, 0.03679, 0.4465, 0.03532, 0.4456, 0.03679, 0.4456, 0.03679, 0.4465, 0.03532, 0.4473, 0.03391, 0.4465, 0.03532, 0.4465, 0.03532, 0.4473, 0.03391, 0.4776, 0.03485, 0.4742, 0.03159, 0.4742, 0.03159, 0.4776, 0.03485, 0.4482, 0.03256, 0.4473, 0.03391, 0.4473, 0.03391, 0.4482, 0.03256, 0.4491, 0.03131, 0.4482, 0.03256, 0.4482, 0.03256, 0.4491, 0.03131, 0.4742, 0.03159, 0.4711, 0.02883, 0.4711, 0.02883, 0.4742, 0.03159, 0.45, 0.03016, 0.4491, 0.03131, 0.4491, 0.03131, 0.45, 0.03016, 0.4509, 0.02913, 0.45, 0.03016, 0.45, 0.03016, 0.4509, 0.02913, 0.4518, 0.02825, 0.4509, 0.02913, 0.4509, 0.02913, 0.4518, 0.02825, 0.4711, 0.02883, 0.4685, 0.0266, 0.4685, 0.0266, 0.4711, 0.02883, 0.4526, 0.02753, 0.4518, 0.02825, 0.4518, 0.02825, 0.4526, 0.02753, 0.4534, 0.02698, 0.4526, 0.02753, 0.4526, 0.02753, 0.4534, 0.02698, 0.4542, 0.02654, 0.4534, 0.02698, 0.4534, 0.02698, 0.4542, 0.02654, 0.4685, 0.0266, 0.4664, 0.02495, 0.4664, 0.02495, 0.4685, 0.0266, 0.4551, 0.02611, 0.4542, 0.02654, 0.4542, 0.02654, 0.4551, 0.02611, 0.4559, 0.0257, 0.4551, 0.02611, 0.4551, 0.02611, 0.4559, 0.0257, 0.4569, 0.02531, 0.4559, 0.0257, 0.4559, 0.0257, 0.4569, 0.02531, 0.4578, 0.02495, 0.4569, 0.02531, 0.4569, 0.02531, 0.4578, 0.02495, 0.4587, 0.02463, 0.4578, 0.02495, 0.4578, 0.02495, 0.4587, 0.02463, 0.4664, 0.02495, 0.4648, 0.02393, 0.4648, 0.02393, 0.4664, 0.02495, 0.4597, 0.02434, 0.4587, 0.02463, 0.4587, 0.02463, 0.4597, 0.02434, 0.4606, 0.02409, 0.4597, 0.02434, 0.4597, 0.02434, 0.4606, 0.02409, 0.4615, 0.02389, 0.4606, 0.02409, 0.4606, 0.02409, 0.4615, 0.02389, 0.4648, 0.02393, 0.4638, 0.02359, 0.4638, 0.02359, 0.4648, 0.02393, 0.4623, 0.02374, 0.4615, 0.02389, 0.4615, 0.02389, 0.4623, 0.02374, 0.4631, 0.02364, 0.4623, 0.02374, 0.4623, 0.02374, 0.4631, 0.02364, 0.4638, 0.02359, 0.4631, 0.02364, 0.4631, 0.02364, 0.4638, 0.02359])
me_path1587.materials.append(mat_svgmat_001)
me_path1587.use_remesh_fix_poles = True
me_path1587.use_remesh_preserve_attributes = False
me_path1587.update()

# ---- objects
ob_path1587 = bpy.data.objects.new('path1587', me_path1587)

# ---- transforms, parenting, visibility, modifiers, constraints
ob_path1587.location = (-0.43, -0.43, 0.0)
ob_path1587.scale = (10.0, 10.0, 10.0)

# ---- collection membership
col_stencil_svg.objects.link(ob_path1587)

# ---- scene / render settings (as saved in the file)
scene.frame_start = 1; scene.frame_end = 250; scene.frame_set(1)
scene.render.engine = 'BLENDER_EEVEE_NEXT'
scene.cycles.use_denoising = False
scene.cycles.samples = 128
scene.cycles.sampling_pattern = 'TABULATED_SOBOL'
scene.cycles.use_adaptive_sampling = False
scene.cycles.use_light_tree = False
scene.view_settings.view_transform = 'Filmic'
bpy.context.view_layer.update()

# ---- added for rendering (the .blend has no active camera and no usable light): camera, sun
cam_auto = bpy.data.cameras.new('AutoCamera')
cam_auto.lens = 50.0
cam_auto.sensor_width = 36.0
cam_auto.clip_end = 1000.0
ob_auto_camera = bpy.data.objects.new('AutoCamera', cam_auto)
scene.collection.objects.link(ob_auto_camera)
ob_auto_camera.location = (1.05186, -1.25843, 0.82738)
ob_auto_camera.rotation_euler = (1.09748, -7.21219e-08, 0.694738)
scene.camera = ob_auto_camera
light_auto_sun = bpy.data.lights.new('AutoSun', 'SUN')
light_auto_sun.energy = 3.0
light_auto_sun.angle = 0.0523599
ob_auto_sun = bpy.data.objects.new('AutoSun', light_auto_sun)
scene.collection.objects.link(ob_auto_sun)
ob_auto_sun.rotation_euler = (0.872665, 0.174533, 0.523599)
bpy.context.view_layer.update()
